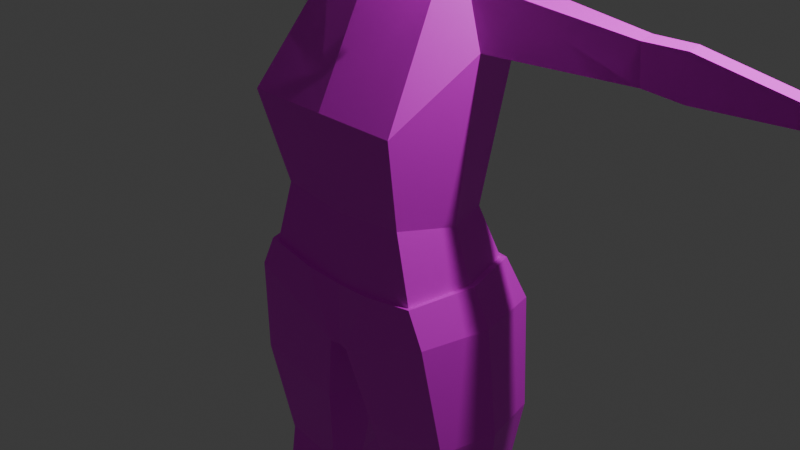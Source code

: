 # Source: Character.blend  (saved by Blender 4.0.36; exported with 4.5.12 LTS)
import bpy
from mathutils import Matrix  # noqa: F401  (used for matrix-valued properties, if any)

bpy.ops.wm.read_factory_settings(use_empty=True)
scene = bpy.context.scene
scene.name = 'Scene'

# ---- collections
col_collection = bpy.data.collections.new('Collection'); scene.collection.children.link(col_collection)

# ---- images (referenced by path relative to the original .blend; pixels are not part of the script)
import os
ASSET_DIR = os.environ.get("B2B_ASSET_DIR", "")  # directory of the original .blend (textures are referenced by path, not embedded)
HERE = os.path.dirname(os.path.abspath(__file__))  # packed textures are extracted next to this script under _unpacked/

def load_image(name, relpath, width, height, colorspace="sRGB"):
    """Load a texture the original file referenced (path relative to the .blend, or extracted next to this script)."""
    p = next((c for c in (os.path.join(HERE, relpath), os.path.join(ASSET_DIR, relpath)) if relpath and os.path.exists(c)), "")
    if p:
        img = bpy.data.images.load(p, check_existing=True)
        img.name = name
    else:  # same state as the original file: an image datablock whose file is absent (Cycles renders it pink)
        img = bpy.data.images.new(name, width, height)
        img.source = "FILE"
        img.filepath = "//" + (relpath or name)
    img.colorspace_settings.name = colorspace
    return img
img_texture = load_image('Texture', 'Texture.png', 1024, 1024, 'sRGB')

# ---- materials (node trees are filled in below, after node groups)
mat_material_001 = bpy.data.materials.new('Material.001')
mat_material_001.use_transparent_shadow = False
mat_material_001.roughness = 0.5

# ---- material node trees
mat_material_001.use_nodes = True; mat_material_001.node_tree.nodes.clear()
_N = mat_material_001.node_tree.nodes; _L = mat_material_001.node_tree.links
n0 = _N.new('ShaderNodeBsdfPrincipled'); n0.name = 'Principled BSDF'; n0.location = (0, 300)
n0.inputs[3].default_value = 1.45
n0.inputs[27].default_value = (0.0, 0.0, 0.0, 1.0)
n1 = _N.new('ShaderNodeOutputMaterial'); n1.name = 'Material Output'; n1.location = (280, 300)
n2 = _N.new('ShaderNodeTexImage'); n2.name = 'Image Texture'; n2.location = (0, 0)
n2.image = img_texture
n3 = _N.new('ShaderNodeTexImage'); n3.name = 'Image Texture.001'; n3.location = (-190, 280)
n3.image = img_texture
_L.new(n0.outputs[0], n1.inputs[0])
_L.new(n3.outputs[0], n0.inputs[0])
n1.is_active_output = True

# ---- world
world_world = bpy.data.worlds.new('World'); scene.world = world_world
world_world.use_nodes = True; world_world.node_tree.nodes.clear()
_N = world_world.node_tree.nodes; _L = world_world.node_tree.links
n0 = _N.new('ShaderNodeOutputWorld'); n0.name = 'World Output'; n0.location = (300, 300)
n1 = _N.new('ShaderNodeBackground'); n1.name = 'Background'; n1.location = (10, 300)
n1.inputs[0].default_value = (0.05088, 0.05088, 0.05088, 1.0)
_L.new(n1.outputs[0], n0.inputs[0])
n0.is_active_output = True
world_world.color = (0.05088, 0.05088, 0.05088)
world_world.use_sun_shadow = False
world_world.sun_shadow_jitter_overblur = 0.0

# ---- cameras
cam_camera = bpy.data.cameras.new('Camera')
cam_camera.clip_end = 100.0
cam_camera.ortho_scale = 7.314

# ---- lights
light_light = bpy.data.lights.new('Light', 'POINT')
light_light.transmission_factor = 0.0
light_light.use_soft_falloff = False
light_light.energy = 1000.0
light_light.shadow_soft_size = 0.1
light_light.shadow_maximum_resolution = 0.006
light_light.use_absolute_resolution = True

# ---- meshes
me_body = bpy.data.meshes.new('Body')
me_body.from_pydata([(0.0, 2.69, 0.7999), (0.6092, 3.482, 0.694), (0.6755, 4.046, 0.8176), (0.6092, 3.482, -0.434), (-0.6907, 2.561, 0.7622), (0.5709, 3.097, 0.694), (-0.7091, 2.56, 0.784), (-0.7568, 2.56, 0.5482), (-0.7346, 2.561, 0.5448), (0.6755, 3.358, 0.13), (-0.7692, 3.153, 0.2051), (0.6755, 4.046, 0.8176), (0.0, 3.267, 1.053), (-0.6617, 3.153, 0.7366), (0.0, 2.99, 0.13), (-0.8235, 3.151, 0.2133), (0.8146, 4.046, 0.13), (0.0, 4.046, 1.077), (0.0, 3.099, 0.13), (-0.7068, 3.151, 0.7899), (0.9206, 1.936, -0.597), (0.7732, 0.3042, -0.3419), (0.9206, 1.397, 1.0), (0.7732, 0.3947, 0.7584), (0.0, 2.656, -0.4458), (0.0, 2.656, 0.3574), (0.6927, 2.503, 0.242), (0.7795, 2.588, -0.4458), (0.0, 0.3042, -0.3419), (0.0, 1.397, 1.0), (0.0, 0.3042, 0.7584), (0.0, 1.936, -0.597), (0.7732, 0.3042, -0.3419), (0.288, 2.63, -0.4458), (0.1154, -1.136, -0.6254), (0.1154, -1.136, 0.8483), (0.0, -1.136, -0.6254), (0.0, -1.136, 0.8284), (1.349, -1.823, 0.717), (1.349, -1.823, -0.5129), (0.332, -1.986, 0.717), (0.332, -1.986, -0.5129), (1.196, -0.6603, -0.6254), (1.196, -0.6603, 0.8431), (0.2744, 3.028, 0.01216), (0.2252, 3.021, -0.3995), (1.274, -3.022, 0.4938), (1.274, -3.022, -0.2511), (0.5649, -3.103, 0.4938), (0.5649, -3.103, -0.2511), (0.0, 3.02, -0.4506), (0.3372, 2.638, 0.01695), (1.308, -3.653, 0.5531), (1.308, -3.939, -0.3512), (0.6053, -3.806, 0.5531), (0.6053, -4.092, -0.3512), (1.189, -5.363, 0.5204), (1.189, -5.363, -0.1394), (0.6913, -5.405, 0.5204), (0.6913, -5.405, -0.1394), (0.0, 2.656, 0.1501), (1.087, 1.999, 0.05605), (0.9396, 0.3042, 0.1606), (0.8605, 2.588, -0.002316), (0.2483, -1.986, 0.1021), (0.1154, -1.136, 0.1125), (1.362, -0.6603, 0.1125), (1.493, -1.823, 0.1021), (0.4812, -3.103, 0.1213), (1.418, -3.022, 0.1213), (0.5216, -3.949, 0.1009), (1.452, -3.796, 0.1009), (0.6076, -5.405, 0.1905), (1.333, -5.363, 0.1905), (2.448, 1.985, -0.6029), (2.429, 2.35, -0.5212), (2.507, 1.959, -0.3027), (2.473, 2.35, -0.2893), (2.927, 1.968, -0.6457), (2.845, 2.347, -0.5576), (2.929, 1.925, -0.3147), (2.892, 2.347, -0.3441), (4.254, 1.973, -0.6083), (4.234, 2.086, -0.6017), (4.255, 1.97, -0.4368), (4.235, 2.085, -0.4253), (1.119, -5.369, 0.4245), (1.119, -5.369, -0.04341), (0.7666, -5.399, 0.4245), (0.7666, -5.399, -0.04341), (0.7072, -5.399, 0.1905), (1.222, -5.369, 0.1905), (1.182, -6.292, 1.221), (1.182, -6.292, -0.1625), (0.829, -6.322, 1.221), (0.829, -6.322, -0.1625), (0.6876, -6.322, 0.5788), (1.3, -6.292, 0.5515), (0.7978, -5.86, -0.04341), (1.151, -5.831, -0.04341), (0.7978, -5.934, 0.4245), (0.7384, -5.86, 0.1905), (1.253, -5.831, 0.1905), (1.151, -5.905, 0.4245), (1.017, -0.2969, 0.8405), (1.017, -0.2272, -0.5055), (1.184, -0.2524, 0.1328), (0.0, -0.3133, -0.5271), (0.0, -0.4379, 0.8197), (0.415, -0.3982, 0.85), (0.4847, -0.3022, -0.6654), (0.0, -0.312, -0.5914), (0.0, -0.4348, 0.7883), (0.4899, -0.3881, 0.7971), (1.129, -0.2518, 0.139), (0.9727, -0.3094, 0.7984), (0.9603, -0.2209, -0.4673), (0.3799, -0.3143, -0.5954), (0.5519, -0.304, -0.5901), (4.51, 1.997, -0.7156), (4.475, 2.11, -0.7158), (4.512, 1.94, -0.3415), (4.477, 2.11, -0.3161), (4.8, 2.028, -0.7176), (4.761, 2.095, -0.7158), (4.758, 1.94, -0.3415), (4.764, 2.094, -0.3161), (5.177, 1.914, -0.6201), (5.239, 1.981, -0.6105), (5.211, 1.912, -0.3725), (5.24, 1.98, -0.3558), (4.974, 2.042, -0.2405), (4.97, 1.983, -0.2555), (4.733, 1.976, -0.2644), (4.738, 2.076, -0.239), (4.955, 1.972, -0.2099), (4.959, 2.031, -0.1949), (0.6935, -6.418, 0.5788), (0.8349, -6.418, -0.1625), (1.188, -6.389, -0.1625), (1.306, -6.389, 0.5515), (1.188, -6.389, 1.221), (0.8349, -6.418, 1.221), (5.016, 2.062, -0.3357), (5.014, 2.062, -0.6638), (5.001, 1.999, -0.6695), (4.982, 1.983, -0.3568), (-0.6092, 3.482, 0.694), (-0.6755, 4.046, 0.8176), (-0.6092, 3.482, -0.434), (-0.7338, 4.043, 0.8866), (-0.5709, 3.097, 0.694), (-0.8847, 4.043, 0.1406), (-0.6755, 3.358, 0.13), (-0.8146, 4.046, 0.13), (-0.6755, 4.046, 0.8176), (-0.8146, 4.046, 0.13), (-0.9206, 1.936, -0.597), (-0.7732, 0.3042, -0.3419), (-0.9206, 1.397, 1.0), (-0.7732, 0.3947, 0.7584), (-0.6927, 2.503, 0.242), (-0.7795, 2.588, -0.4458), (-0.7732, 0.3042, -0.3419), (-0.288, 2.63, -0.4458), (-0.1154, -1.136, -0.6254), (-0.1154, -1.136, 0.8483), (-1.349, -1.823, 0.717), (-1.349, -1.823, -0.5129), (-0.332, -1.986, 0.717), (-0.332, -1.986, -0.5129), (-1.196, -0.6603, -0.6254), (-1.196, -0.6603, 0.8431), (-0.2744, 3.028, 0.01216), (-0.2252, 3.021, -0.3995), (-1.274, -3.022, 0.4938), (-1.274, -3.022, -0.2511), (-0.5649, -3.103, 0.4938), (-0.5649, -3.103, -0.2511), (-0.3372, 2.638, 0.01695), (-1.308, -3.653, 0.5531), (-1.308, -3.939, -0.3512), (-0.6053, -3.806, 0.5531), (-0.6053, -4.092, -0.3512), (-1.189, -5.363, 0.5204), (-1.189, -5.363, -0.1394), (-0.6913, -5.405, 0.5204), (-0.6913, -5.405, -0.1394), (-1.087, 1.999, 0.05605), (-0.9396, 0.3042, 0.1606), (-0.8605, 2.588, -0.002316), (-0.2483, -1.986, 0.1021), (-0.1154, -1.136, 0.1125), (-1.362, -0.6603, 0.1125), (-1.493, -1.823, 0.1021), (-0.4812, -3.103, 0.1213), (-1.418, -3.022, 0.1213), (-0.5216, -3.949, 0.1009), (-1.452, -3.796, 0.1009), (-0.6076, -5.405, 0.1905), (-1.333, -5.363, 0.1905), (-2.448, 1.985, -0.6029), (-2.429, 2.35, -0.5212), (-2.507, 1.959, -0.3027), (-2.473, 2.35, -0.2893), (-2.927, 1.968, -0.6457), (-2.845, 2.347, -0.5576), (-2.929, 1.925, -0.3147), (-2.892, 2.347, -0.3441), (-4.254, 1.973, -0.6083), (-4.234, 2.086, -0.6017), (-4.255, 1.97, -0.4368), (-4.235, 2.085, -0.4253), (-1.119, -5.369, 0.4245), (-1.119, -5.369, -0.04341), (-0.7666, -5.399, 0.4245), (-0.7666, -5.399, -0.04341), (-0.7072, -5.399, 0.1905), (-1.222, -5.369, 0.1905), (-1.182, -6.292, 1.221), (-1.182, -6.292, -0.1625), (-0.829, -6.322, 1.221), (-0.829, -6.322, -0.1625), (-0.6876, -6.322, 0.5788), (-1.3, -6.292, 0.5515), (-0.7978, -5.86, -0.04341), (-1.151, -5.831, -0.04341), (-0.7978, -5.934, 0.4245), (-0.7384, -5.86, 0.1905), (-1.253, -5.831, 0.1905), (-1.151, -5.905, 0.4245), (-1.017, -0.2969, 0.8405), (-1.017, -0.2272, -0.5055), (-1.184, -0.2524, 0.1328), (-0.415, -0.3982, 0.85), (-0.4847, -0.3022, -0.6654), (-0.4899, -0.3881, 0.7971), (-1.129, -0.2518, 0.139), (-0.9727, -0.3094, 0.7984), (-0.9603, -0.2209, -0.4673), (-0.3799, -0.3143, -0.5954), (-0.5519, -0.304, -0.5901), (-4.51, 1.997, -0.7156), (-4.475, 2.11, -0.7158), (-4.512, 1.94, -0.3415), (-4.477, 2.11, -0.3161), (-4.8, 2.028, -0.7176), (-4.761, 2.095, -0.7158), (-4.758, 1.94, -0.3415), (-4.764, 2.094, -0.3161), (-5.177, 1.914, -0.6201), (-5.239, 1.981, -0.6105), (-5.211, 1.912, -0.3725), (-5.24, 1.98, -0.3558), (-4.974, 2.042, -0.2405), (-4.97, 1.983, -0.2555), (-4.733, 1.976, -0.2644), (-4.738, 2.076, -0.239), (-4.955, 1.972, -0.2099), (-4.959, 2.031, -0.1949), (-0.6935, -6.418, 0.5788), (-0.8349, -6.418, -0.1625), (-1.188, -6.389, -0.1625), (-1.306, -6.389, 0.5515), (-1.188, -6.389, 1.221), (-0.8349, -6.418, 1.221), (-5.016, 2.062, -0.3357), (-5.014, 2.062, -0.6638), (-5.001, 1.999, -0.6695), (-4.982, 1.983, -0.3568), (0.0, 4.183, 1.025), (0.0, 3.032, -0.4544), (-0.7169, 3.739, -0.08952), (0.7083, 3.695, -0.08852), (0.3239, 4.409, 0.8163), (0.6599, 4.655, 0.7525), (0.6599, 3.431, -0.4712), (0.6599, 4.655, -0.4712), (-0.001029, 3.297, -0.6053), (-0.001029, 4.789, -0.6053), (0.7318, 4.043, -0.6053), (0.7318, 4.789, 0.1406), (0.7318, 4.043, 0.8866), (-0.001029, 4.789, 0.8866), (-0.001029, 4.043, -0.8867), (0.8827, 4.043, 0.1406), (-0.001029, 5.07, 0.1406), (0.2433, 3.072, -0.4338), (-0.6088, 4.655, 0.7525), (-0.6619, 3.431, -0.4712), (-0.6619, 4.655, -0.4712), (-0.7338, 4.043, -0.6053), (-0.7338, 4.747, 0.1406), (-0.7338, 4.043, 0.8866), (-0.8847, 4.043, 0.1406), (-0.2453, 3.072, -0.4338), (-0.001029, 4.228, 1.112), (-0.001029, 3.084, -0.4933), (-0.7788, 3.71, -0.0975), (0.7673, 3.663, -0.09641), (0.3504, 4.478, 0.8852), (0.8146, 4.046, 0.13), (0.7318, 4.043, 0.8866), (0.8827, 4.043, 0.1406), (0.6828, 3.43, 0.7044), (0.7756, 3.43, 0.2458), (0.7204, 3.428, 0.7505), (0.821, 3.428, 0.2529), (0.6776, 2.582, 0.6829), (0.7279, 2.582, 0.4344), (0.6979, 2.581, 0.7078), (0.7525, 2.581, 0.4383), (0.8598, 2.841, -0.3327), (0.8263, 2.86, -0.3282), (0.7988, 2.71, -0.5452), (0.7701, 2.739, -0.5241), (-0.2344, 4.318, -0.748), (-0.2344, 4.072, -0.8409), (-0.4526, 4.274, -0.7038), (-0.4763, 4.072, -0.748), (-0.2569, 4.34, -0.8163), (-0.2569, 4.094, -0.9092), (-0.4751, 4.296, -0.772), (-0.4988, 4.094, -0.8163), (-0.2569, 4.34, -0.8163), (-0.2569, 4.094, -0.9092), (-0.4751, 4.296, -0.772), (-0.4988, 4.094, -0.8163), (-0.1233, 4.495, -1.064), (-0.1581, 3.998, -1.133), (-0.5117, 4.604, -0.7624), (-0.6947, 3.998, -0.8243), (-0.4379, 4.556, -1.447), (-0.3075, 4.144, -1.587), (-0.8263, 4.665, -1.146), (-0.8441, 4.144, -1.278), (-0.6687, 3.257, -1.24), (-0.4434, 3.257, -1.43), (-0.7315, 3.319, -1.431), (-0.5061, 3.319, -1.62), (-0.6598, 2.922, -1.258), (-0.5673, 2.922, -1.294), (-0.6855, 2.947, -1.337), (-0.5931, 2.947, -1.372), (-0.5404, 2.629, -0.7327), (-0.218, 2.629, -0.827), (-0.5517, 2.658, -0.7694), (-0.265, 2.658, -0.8623), (0.111, 4.617, -0.6653), (0.2361, 4.337, -0.7352), (0.6082, 4.07, -0.6979), (0.111, 4.07, -0.8888), (0.6277, 2.729, -0.6508), (0.07419, 2.729, -0.8633), (0.5344, 2.75, -0.7207), (0.1588, 2.75, -0.8649), (-0.03514, 2.708, -0.9188), (0.01059, 4.071, -0.9143), (-0.8033, 2.741, -0.1568), (-0.7708, 2.732, -0.1447), (-0.7182, 2.727, -0.3685), (-0.7463, 2.735, -0.3995), (0.3768, 4.675, -0.5287), (0.3576, 4.679, 0.8138), (0.3762, 4.888, 0.1406), (0.3289, 4.536, -0.6211), (0.6872, 4.422, -0.5222), (0.7928, 4.487, 0.1406), (0.111, 4.356, -0.772), (0.637, 4.396, -0.5718), (-0.001029, 4.337, -0.7759), (0.4294, 4.368, -0.6488), (0.7027, 4.431, -0.5273), (0.7495, 4.032, -0.6146), (0.8024, 4.625, 0.527), (0.8514, 4.054, 0.5487), (-0.02072, 4.341, -0.7939), (-0.02072, 4.032, -0.9104), (0.9334, 4.032, 0.1318), (0.8327, 4.499, 0.1434), (-0.2661, 4.321, -0.7646), (-0.2661, 4.062, -0.8622), (0.09703, 4.361, -0.7898), (0.09703, 4.061, -0.9126), (0.6197, 4.061, -0.7119), (0.4317, 4.374, -0.6603), (0.2285, 4.342, -0.7511), (0.6499, 4.403, -0.5794), (-0.694, 4.651, -0.449), (-0.7633, 4.061, -0.5783), (-0.7633, 4.74, 0.1412), (-0.9089, 4.061, 0.1412), (-0.6829, 4.63, -0.5071), (-0.6158, 4.053, -0.7264), (-0.4736, 4.284, -0.7396), (-0.4973, 4.082, -0.7839), (-0.6187, 4.665, 0.7808), (-0.7438, 4.053, 0.9149)], [(24, 60)], [(1, 12, 0, 5), (13, 19, 6, 4), (294, 156, 154, 152), (3, 273, 16, 9), (155, 293, 150, 148), (156, 155, 148, 154), (9, 16, 11, 1), (1, 11, 17, 12), (11, 274, 270, 17), (154, 148, 13, 10), (12, 18, 14, 0), (16, 273, 299, 285), (273, 3, 315, 313), (9, 1, 5), (5, 0, 9), (14, 9, 0), (18, 9, 14), (20, 31, 24, 33, 27), (63, 51, 60, 25, 26), (33, 24, 50, 45), (62, 61, 22, 23), (28, 31, 20, 21), (35, 37, 65), (20, 27, 75, 74), (23, 22, 29, 30), (29, 22, 26, 25), (69, 47, 53, 71), (111, 107, 117, 110), (23, 115, 113), (113, 112, 108, 109), (66, 42, 39, 67), (104, 106, 66, 43), (65, 35, 40, 64), (44, 14, 60, 51), (42, 34, 41, 39), (35, 43, 38, 40), (39, 41, 49, 47), (67, 39, 47, 69), (3, 9, 44), (40, 38, 46, 48), (64, 40, 48, 68), (54, 52, 56, 58), (34, 42, 105, 110), (68, 48, 54, 70), (48, 46, 52, 54), (105, 42, 66, 106), (47, 49, 55, 53), (56, 73, 91, 86), (45, 3, 44), (53, 55, 59, 57), (71, 53, 57, 73), (51, 33, 45, 44), (70, 54, 58, 72), (22, 61, 63, 26), (21, 20, 61, 62), (27, 33, 51, 63), (55, 70, 72, 59), (52, 71, 73, 56), (59, 72, 90, 89), (49, 68, 70, 55), (41, 64, 68, 49), (38, 67, 69, 46), (34, 65, 64, 41), (43, 66, 67, 38), (46, 69, 71, 52), (34, 36, 65), (36, 65, 37), (77, 76, 80, 81), (63, 61, 76, 77), (27, 63, 77, 75), (61, 20, 74, 76), (79, 81, 85, 83), (76, 74, 78, 80), (75, 77, 81, 79), (74, 75, 79, 78), (82, 83, 120, 119), (78, 79, 83, 82), (81, 80, 84, 85), (80, 78, 82, 84), (101, 100, 94, 96), (99, 98, 95, 93), (58, 56, 86, 88), (57, 59, 89, 87), (72, 58, 88, 90), (73, 57, 87, 91), (96, 94, 142, 137), (93, 95, 138, 139), (102, 99, 93, 97), (98, 101, 96, 95), (103, 102, 97, 92), (100, 103, 92, 94), (88, 86, 103, 100), (86, 91, 102, 103), (89, 90, 101, 98), (91, 87, 99, 102), (87, 89, 98, 99), (90, 88, 100, 101), (32, 116, 114, 62), (23, 62, 114, 115), (23, 30, 112, 113), (109, 104, 43, 35), (110, 105, 116, 118), (109, 108, 37, 35), (111, 110, 36), (113, 115, 104, 109), (114, 116, 105, 106), (115, 114, 106, 104), (110, 118, 117), (36, 34, 110), (118, 116, 32), (117, 107, 28), (117, 118, 32, 28), (132, 131, 136, 135), (85, 84, 121, 122), (84, 82, 119, 121), (83, 85, 122, 120), (144, 143, 130, 128), (121, 119, 123, 125), (120, 122, 126, 124), (119, 120, 124, 123), (129, 127, 128, 130), (145, 144, 128, 127), (143, 146, 129, 130), (146, 145, 127, 129), (125, 133, 121), (122, 121, 133, 134), (126, 122, 134), (134, 133, 135, 136), (133, 125, 132, 135), (125, 126, 131, 132), (126, 134, 136, 131), (137, 142, 141, 140), (138, 137, 140, 139), (97, 93, 139, 140), (95, 96, 137, 138), (92, 97, 140, 141), (94, 92, 141, 142), (125, 123, 145, 146), (126, 125, 146, 143), (123, 124, 144, 145), (124, 126, 143, 144), (14, 44, 9), (147, 151, 0, 12), (3, 45, 287, 276), (45, 271, 297, 287), (149, 153, 156, 272), (293, 294, 152, 150), (298, 289, 361, 358), (153, 147, 155, 156), (147, 12, 17, 155), (155, 17, 270), (271, 174, 295, 297), (272, 156, 294, 298), (270, 274, 300, 296), (153, 151, 147), (151, 153, 0), (14, 0, 153), (18, 14, 153), (157, 162, 164, 24, 31), (190, 161, 25, 60, 179), (164, 174, 50, 24), (189, 160, 159, 188), (28, 158, 157, 31), (166, 192, 37), (157, 201, 202, 162), (160, 30, 29, 159), (29, 25, 161, 159), (196, 198, 181, 176), (111, 235, 240, 107), (160, 236, 238), (236, 234, 108, 112), (193, 194, 168, 171), (231, 172, 193, 233), (192, 191, 169, 166), (173, 179, 60, 14), (171, 168, 170, 165), (166, 169, 167, 172), (168, 176, 178, 170), (194, 196, 176, 168), (149, 173, 153), (169, 177, 175, 167), (191, 195, 177, 169), (182, 186, 184, 180), (165, 235, 232, 171), (195, 197, 182, 177), (177, 182, 180, 175), (232, 233, 193, 171), (176, 181, 183, 178), (184, 213, 218, 200), (174, 173, 149), (181, 185, 187, 183), (198, 200, 185, 181), (179, 173, 174, 164), (197, 199, 186, 182), (159, 161, 190, 188), (158, 189, 188, 157), (162, 190, 179, 164), (183, 187, 199, 197), (180, 184, 200, 198), (187, 216, 217, 199), (178, 183, 197, 195), (170, 178, 195, 191), (167, 175, 196, 194), (165, 170, 191, 192), (172, 167, 194, 193), (175, 180, 198, 196), (165, 192, 36), (36, 37, 192), (204, 208, 207, 203), (190, 204, 203, 188), (162, 202, 204, 190), (188, 203, 201, 157), (206, 210, 212, 208), (203, 207, 205, 201), (202, 206, 208, 204), (201, 205, 206, 202), (209, 242, 243, 210), (205, 209, 210, 206), (208, 212, 211, 207), (207, 211, 209, 205), (228, 223, 221, 227), (226, 220, 222, 225), (186, 215, 213, 184), (185, 214, 216, 187), (199, 217, 215, 186), (200, 218, 214, 185), (223, 260, 265, 221), (220, 262, 261, 222), (229, 224, 220, 226), (225, 222, 223, 228), (230, 219, 224, 229), (227, 221, 219, 230), (215, 227, 230, 213), (213, 230, 229, 218), (216, 225, 228, 217), (218, 229, 226, 214), (214, 226, 225, 216), (217, 228, 227, 215), (163, 189, 237, 239), (160, 238, 237, 189), (160, 236, 112, 30), (234, 166, 172, 231), (235, 241, 239, 232), (234, 166, 37, 108), (111, 36, 235), (236, 234, 231, 238), (237, 233, 232, 239), (238, 231, 233, 237), (235, 240, 241), (36, 235, 165), (241, 163, 239), (240, 28, 107), (240, 28, 163, 241), (255, 258, 259, 254), (212, 245, 244, 211), (211, 244, 242, 209), (210, 243, 245, 212), (267, 251, 253, 266), (244, 248, 246, 242), (243, 247, 249, 245), (242, 246, 247, 243), (252, 253, 251, 250), (268, 250, 251, 267), (266, 253, 252, 269), (269, 252, 250, 268), (248, 244, 256), (245, 257, 256, 244), (249, 257, 245), (257, 259, 258, 256), (256, 258, 255, 248), (248, 255, 254, 249), (249, 254, 259, 257), (260, 263, 264, 265), (261, 262, 263, 260), (224, 263, 262, 220), (222, 261, 260, 223), (219, 264, 263, 224), (221, 265, 264, 219), (248, 269, 268, 246), (249, 266, 269, 248), (246, 268, 267, 247), (247, 267, 266, 249), (14, 153, 173), (279, 362, 365, 348), (274, 11, 282, 300), (271, 45, 50), (16, 285, 303, 301), (155, 270, 296, 293), (174, 149, 289, 295), (174, 271, 50), (278, 284, 280, 276), (351, 284, 377, 383), (285, 280, 373, 378), (276, 287, 297, 278), (277, 362, 364, 281), (281, 364, 363, 275), (319, 291, 393, 395), (278, 289, 291, 284), (292, 290, 388, 390), (289, 278, 297, 295), (290, 292, 286, 279), (292, 288, 283, 286), (298, 294, 291, 289), (285, 299, 276, 280), (296, 300, 363, 283), (150, 152, 15, 19), (148, 150, 19, 13), (152, 154, 10, 15), (8, 4, 6, 7), (19, 15, 7, 6), (10, 13, 4, 8), (15, 10, 8, 7), (302, 2, 304, 306), (11, 16, 301, 2), (282, 11, 2, 302), (285, 282, 302, 303), (305, 307, 311, 309), (301, 303, 307, 305), (2, 301, 305, 304), (303, 302, 306, 307), (308, 309, 311, 310), (304, 305, 309, 308), (307, 306, 310, 311), (306, 304, 308, 310), (313, 315, 314, 312), (3, 276, 314, 315), (276, 299, 312, 314), (299, 273, 313, 312), (319, 318, 322, 323), (279, 370, 316), (290, 279, 316, 318), (291, 319, 346, 344), (321, 323, 327, 325), (316, 317, 321, 320), (317, 319, 323, 321), (318, 316, 320, 322), (327, 326, 330, 331), (322, 320, 324, 326), (323, 322, 326, 327), (320, 321, 325, 324), (331, 330, 334, 335), (324, 325, 329, 328), (325, 327, 331, 329), (326, 324, 328, 330), (333, 335, 334, 332), (328, 329, 333, 332), (331, 335, 338, 336), (330, 328, 332, 334), (337, 336, 340, 341), (335, 333, 339, 338), (329, 331, 336, 337), (333, 329, 337, 339), (341, 340, 342, 343), (339, 337, 341, 343), (338, 339, 343, 342), (336, 338, 342, 340), (345, 344, 346, 347), (319, 317, 347, 346), (284, 291, 344, 345), (284, 345, 353), (277, 366, 369), (369, 366, 372, 387), (365, 371, 369, 277), (350, 280, 352, 354), (352, 353, 355, 354), (351, 350, 354, 355), (280, 284, 353, 352), (357, 351, 355, 356), (317, 357, 356, 347), (351, 357, 284), (317, 284, 357), (360, 359, 358, 361), (149, 272, 359, 360), (289, 149, 360, 361), (272, 298, 358, 359), (364, 362, 279, 286), (363, 364, 286, 283), (363, 300, 282, 275), (277, 365, 362), (355, 353, 356), (347, 356, 353, 345), (316, 370, 376, 380), (369, 371, 385, 387), (349, 371, 385, 386), (350, 351, 383, 384), (317, 316, 380, 381), (367, 366, 277, 281), (349, 368, 348, 365), (368, 370, 279, 348), (275, 367, 281), (371, 349, 365), (373, 372, 379, 378), (378, 379, 374, 375), (377, 376, 382, 383), (383, 382, 386), (384, 383, 386, 385), (387, 385, 384), (380, 376, 377, 381), (387, 372, 373, 384), (366, 367, 379, 372), (280, 350, 384, 373), (282, 285, 378, 375), (368, 349, 386, 382), (275, 282, 375, 374), (370, 368, 382, 376), (284, 317, 381, 377), (367, 275, 374, 379), (389, 391, 390, 388), (288, 292, 390, 396), (388, 290, 392), (391, 397, 396, 390), (291, 294, 391, 389), (393, 392, 394, 395), (389, 393, 291), (290, 318, 394, 392), (318, 319, 395, 394), (393, 389, 388, 392), (296, 283, 396, 397), (293, 296, 397), (288, 396, 283), (293, 397, 391, 294)])
_uv = me_body.uv_layers.new(name='UVMap')
_uv.uv.foreach_set('vector', [0.001946, 0.8401, 0.0425, 0.8615, 0.03556, 0.9033, 0.0, 0.8679, 0.889, 0.5528, 0.8929, 0.5528, 0.8927, 0.5953, 0.8911, 0.5953, 0.45, 0.3683, 0.45, 0.3683, 0.45, 0.3683, 0.45, 0.3683, 0.7953, 0.8817, 0.8136, 0.9043, 0.8404, 0.9165, 0.7916, 0.923, 0.45, 0.3683, 0.45, 0.3683, 0.45, 0.3683, 0.45, 0.3683, 0.45, 0.3683, 0.45, 0.3683, 0.45, 0.3683, 0.45, 0.3683, 0.7916, 0.923, 0.8404, 0.9165, 0.8469, 0.9658, 0.8057, 0.9622, 0.001946, 0.8401, 0.004045, 0.7989, 0.05192, 0.8062, 0.0425, 0.8615, 0.004045, 0.7989, 0.03338, 0.7775, 0.05359, 0.7967, 0.05192, 0.8062, 0.8452, 0.4885, 0.8945, 0.4885, 0.889, 0.5528, 0.8509, 0.5528, 0.727, 0.3617, 0.7647, 0.3058, 0.7719, 0.309, 0.7723, 0.3617, 0.6692, 0.8215, 0.6764, 0.8476, 0.6721, 0.8499, 0.6643, 0.8216, 0.9437, 0.4885, 0.9638, 0.5098, 0.9551, 0.5634, 0.9437, 0.5513, 0.7916, 0.923, 0.8057, 0.9622, 0.7783, 0.9658, 0.954, 0.6704, 0.9637, 0.7139, 0.9121, 0.6614, 0.914, 0.7123, 0.9121, 0.6614, 0.9637, 0.7139, 0.4371, 0.8896, 0.4184, 0.841, 0.4449, 0.8896, 0.1517, 0.3108, 0.1517, 0.3771, 0.09984, 0.3772, 0.1017, 0.3564, 0.1047, 0.3211, 0.2947, 0.3143, 0.2935, 0.3519, 0.284, 0.3762, 0.2691, 0.3761, 0.2769, 0.3265, 0.1017, 0.3564, 0.09984, 0.3772, 0.07364, 0.3772, 0.07355, 0.361, 0.591, 0.8975, 0.6024, 0.776, 0.663, 0.8292, 0.6348, 0.8976, 0.2691, 0.3772, 0.1517, 0.3771, 0.1517, 0.3108, 0.2691, 0.3215, 0.3427, 0.8601, 0.3344, 0.8586, 0.3427, 0.8073, 0.1517, 0.3108, 0.1047, 0.3211, 0.1218, 0.2023, 0.1482, 0.2009, 0.727, 0.8128, 0.727, 0.7392, 0.7925, 0.7489, 0.7811, 0.8274, 0.7925, 0.7489, 0.727, 0.7392, 0.7551, 0.6654, 0.806, 0.6614, 0.4923, 0.1996, 0.5194, 0.2007, 0.523, 0.267, 0.4907, 0.2553, 0.5494, 0.8438, 0.5447, 0.8438, 0.5497, 0.8165, 0.5547, 0.8089, 0.4534, 0.9382, 0.4534, 0.9909, 0.4184, 0.9869, 0.455, 0.5707, 0.4555, 0.606, 0.4532, 0.606, 0.4512, 0.5761, 0.5022, 0.02983, 0.5555, 0.03231, 0.5427, 0.1157, 0.4982, 0.1137, 0.452, 0.0, 0.5027, 0.0, 0.5022, 0.02983, 0.45, 0.02654, 0.3977, 0.3683, 0.4507, 0.3683, 0.441, 0.4298, 0.3968, 0.4297, 0.2361, 0.9343, 0.2384, 0.9146, 0.2624, 0.9146, 0.2641, 0.9388, 0.5555, 0.03294, 0.6372, 0.05658, 0.6296, 0.1189, 0.5555, 0.1169, 0.6454, 0.4147, 0.727, 0.3909, 0.727, 0.4753, 0.6529, 0.4774, 0.5555, 0.1169, 0.6296, 0.1189, 0.6233, 0.1999, 0.5719, 0.2009, 0.4982, 0.1137, 0.5427, 0.1157, 0.5194, 0.2007, 0.4923, 0.1996, 0.9075, 0.3197, 0.9075, 0.3611, 0.8773, 0.3513, 0.6529, 0.4774, 0.727, 0.4753, 0.7105, 0.5602, 0.6591, 0.5594, 0.3968, 0.4297, 0.441, 0.4298, 0.4246, 0.5106, 0.3979, 0.5104, 0.6553, 0.6098, 0.7069, 0.6055, 0.6824, 0.7265, 0.6465, 0.7248, 0.6372, 0.05658, 0.5555, 0.03294, 0.5641, 0.0, 0.6029, 0.000774, 0.3979, 0.5104, 0.4246, 0.5106, 0.4288, 0.5612, 0.3964, 0.5713, 0.6591, 0.5594, 0.7105, 0.5602, 0.7069, 0.6055, 0.6553, 0.6098, 0.549, 0.000275, 0.5555, 0.03231, 0.5022, 0.02983, 0.5027, 0.0, 0.5719, 0.2009, 0.6233, 0.1999, 0.6299, 0.2711, 0.5783, 0.2668, 0.5065, 0.9338, 0.5302, 0.9234, 0.5302, 0.9314, 0.5134, 0.9388, 0.873, 0.628, 0.8714, 0.5953, 0.9026, 0.6287, 0.5783, 0.2668, 0.6299, 0.2711, 0.636, 0.3648, 0.6001, 0.3666, 0.4907, 0.2553, 0.523, 0.267, 0.5025, 0.3682, 0.4785, 0.3673, 0.9018, 0.6569, 0.8685, 0.6561, 0.873, 0.628, 0.9026, 0.6287, 0.3964, 0.5713, 0.4288, 0.5612, 0.4264, 0.6764, 0.4027, 0.6763, 0.663, 0.8292, 0.6024, 0.776, 0.6052, 0.7332, 0.6219, 0.7418, 0.5555, 0.8916, 0.5555, 0.773, 0.6024, 0.776, 0.591, 0.8975, 0.3266, 0.3202, 0.3268, 0.3555, 0.2935, 0.3519, 0.2947, 0.3143, 0.3638, 0.5817, 0.3964, 0.5713, 0.4027, 0.6763, 0.3789, 0.6764, 0.4591, 0.2429, 0.4907, 0.2553, 0.4785, 0.3673, 0.4551, 0.3656, 0.554, 0.9696, 0.5303, 0.9757, 0.5303, 0.9685, 0.5471, 0.9642, 0.371, 0.5106, 0.3979, 0.5104, 0.3964, 0.5713, 0.3638, 0.5817, 0.3524, 0.4298, 0.3968, 0.4297, 0.3979, 0.5104, 0.371, 0.5106, 0.4543, 0.1109, 0.4982, 0.1137, 0.4923, 0.1996, 0.4659, 0.1978, 0.3446, 0.3683, 0.3977, 0.3683, 0.3968, 0.4297, 0.3524, 0.4298, 0.45, 0.02654, 0.5022, 0.02983, 0.4982, 0.1137, 0.4543, 0.1109, 0.4659, 0.1978, 0.4923, 0.1996, 0.4907, 0.2553, 0.4591, 0.2429, 0.26, 0.7555, 0.2682, 0.7542, 0.2682, 0.8079, 0.3344, 0.7543, 0.3427, 0.8073, 0.3344, 0.8586, 0.7701, 0.4804, 0.7978, 0.4864, 0.7964, 0.5168, 0.7668, 0.5104, 0.7668, 0.3633, 0.8065, 0.3848, 0.7978, 0.4864, 0.7701, 0.4804, 0.3266, 0.3202, 0.2947, 0.3143, 0.3147, 0.1987, 0.3313, 0.2018, 0.5087, 0.6639, 0.4617, 0.6749, 0.4648, 0.5652, 0.4866, 0.5618, 0.334, 0.1719, 0.3186, 0.1685, 0.3236, 0.07218, 0.3363, 0.0723, 0.4866, 0.5618, 0.4648, 0.5652, 0.463, 0.5309, 0.487, 0.5317, 0.3313, 0.2018, 0.3147, 0.1987, 0.3186, 0.1685, 0.334, 0.1719, 0.1482, 0.2009, 0.1218, 0.2023, 0.1221, 0.1723, 0.1494, 0.1664, 0.149, 0.0709, 0.1409, 0.07235, 0.1392, 0.055, 0.1473, 0.05245, 0.1494, 0.1664, 0.1221, 0.1723, 0.1409, 0.07235, 0.149, 0.0709, 0.7668, 0.5104, 0.7964, 0.5168, 0.7817, 0.6111, 0.7736, 0.6087, 0.487, 0.5317, 0.463, 0.5309, 0.4689, 0.4359, 0.4812, 0.4361, 0.929, 0.02552, 0.9236, 0.04229, 0.8956, 0.09958, 0.8958, 0.05353, 0.9437, 0.5966, 0.9692, 0.5971, 0.9692, 0.6307, 0.9438, 0.6303, 0.5065, 0.9697, 0.5065, 0.9338, 0.5134, 0.9388, 0.5134, 0.9643, 0.554, 0.9337, 0.554, 0.9696, 0.5471, 0.9642, 0.5471, 0.9387, 0.5303, 0.9757, 0.5065, 0.9697, 0.5134, 0.9643, 0.5303, 0.9685, 0.5302, 0.9234, 0.554, 0.9337, 0.5471, 0.9387, 0.5302, 0.9314, 0.8958, 0.05353, 0.8956, 0.09958, 0.8886, 0.09957, 0.8889, 0.05352, 0.9438, 0.6303, 0.9692, 0.6307, 0.9693, 0.6376, 0.9438, 0.6372, 0.3783, 0.8664, 0.3781, 0.8493, 0.4114, 0.841, 0.4114, 0.8926, 0.9289, 0.008613, 0.929, 0.02552, 0.8958, 0.05353, 0.8956, 7e-06, 0.3832, 0.883, 0.3783, 0.8664, 0.4114, 0.8926, 0.4108, 0.9405, 0.9567, 0.1093, 0.9822, 0.1091, 0.9822, 0.1684, 0.9567, 0.1685, 0.833, 0.3233, 0.8585, 0.3227, 0.8585, 0.3613, 0.833, 0.3619, 0.3446, 0.8827, 0.345, 0.8661, 0.3783, 0.8664, 0.3832, 0.883, 0.9621, 0.008651, 0.9622, 0.02556, 0.929, 0.02552, 0.9289, 0.008613, 0.345, 0.8661, 0.3448, 0.8491, 0.3781, 0.8493, 0.3783, 0.8664, 0.9438, 0.5634, 0.9693, 0.5638, 0.9692, 0.5971, 0.9437, 0.5966, 0.9622, 0.02556, 0.9621, 0.04232, 0.9236, 0.04229, 0.929, 0.02552, 0.7767, 0.9611, 0.7391, 0.9722, 0.7337, 0.9284, 0.774, 0.9247, 0.7783, 0.8817, 0.774, 0.9247, 0.7337, 0.9284, 0.727, 0.8817, 0.727, 0.8128, 0.7811, 0.8274, 0.7733, 0.8799, 0.7389, 0.8713, 0.6737, 0.3648, 0.7176, 0.3633, 0.727, 0.3909, 0.6454, 0.4147, 0.2768, 0.7543, 0.3152, 0.7663, 0.3111, 0.769, 0.2815, 0.7598, 0.6233, 0.9693, 0.6262, 0.9394, 0.6764, 0.9394, 0.6763, 0.9478, 0.000692, 0.9382, 0.0, 0.9033, 0.06002, 0.9382, 0.2746, 0.8597, 0.3097, 0.8603, 0.3129, 0.8633, 0.2691, 0.8634, 0.3222, 0.8129, 0.3111, 0.769, 0.3152, 0.7663, 0.3261, 0.8126, 0.3097, 0.8603, 0.3222, 0.8129, 0.3261, 0.8126, 0.3129, 0.8633, 0.2768, 0.7543, 0.2815, 0.7598, 0.2691, 0.7592, 0.6454, 0.05548, 0.6372, 0.05658, 0.6029, 0.000774, 0.3446, 0.9707, 0.3446, 0.9406, 0.3847, 0.9456, 0.8189, 0.3581, 0.7956, 0.3437, 0.8189, 0.3058, 0.3465, 0.983, 0.3446, 0.9707, 0.3847, 0.9456, 0.3965, 1.0, 0.6454, 0.7309, 0.6454, 0.7266, 0.6488, 0.7265, 0.6488, 0.7309, 0.7736, 0.6087, 0.7817, 0.6111, 0.7812, 0.6298, 0.7693, 0.6257, 0.4812, 0.4361, 0.4689, 0.4359, 0.4617, 0.4172, 0.4888, 0.4181, 0.3363, 0.0723, 0.3236, 0.07218, 0.3159, 0.05475, 0.3446, 0.05496, 0.3407, 0.01624, 0.3171, 0.01607, 0.3183, 0.0, 0.3366, 0.000115, 0.4888, 0.4181, 0.4617, 0.4172, 0.4621, 0.3962, 0.4894, 0.4005, 0.3446, 0.05496, 0.3159, 0.05475, 0.3158, 0.03414, 0.3446, 0.03436, 0.1473, 0.05245, 0.1392, 0.055, 0.1403, 0.03437, 0.1451, 0.03157, 0.8272, 0.3617, 0.8272, 0.3439, 0.8319, 0.3444, 0.832, 0.3628, 0.1472, 0.01713, 0.1426, 0.01622, 0.1485, 0.0, 0.1532, 0.004451, 0.9208, 0.3379, 0.9267, 0.3359, 0.9307, 0.3527, 0.9257, 0.3545, 0.4887, 0.3842, 0.4662, 0.3821, 0.4706, 0.3701, 0.4885, 0.3682, 0.4894, 0.4005, 0.4947, 0.4023, 0.4888, 0.4181, 0.7693, 0.6257, 0.7812, 0.6298, 0.7764, 0.6452, 0.7691, 0.6447, 0.3158, 0.03414, 0.3159, 0.05475, 0.3102, 0.03603, 0.7691, 0.6447, 0.7764, 0.6452, 0.7745, 0.6612, 0.7702, 0.6609, 0.4947, 0.4023, 0.4894, 0.4005, 0.4959, 0.3852, 0.4992, 0.3864, 0.8572, 0.4684, 0.8683, 0.4684, 0.8651, 0.4836, 0.8608, 0.4835, 0.3158, 0.03414, 0.3102, 0.03603, 0.3069, 0.0202, 0.3102, 0.01909, 0.9437, 0.5418, 0.9337, 0.588, 0.9082, 0.588, 0.8996, 0.5398, 0.9334, 0.4885, 0.9437, 0.5418, 0.8996, 0.5398, 0.908, 0.4885, 0.4114, 0.8926, 0.4114, 0.841, 0.4184, 0.841, 0.4184, 0.8926, 0.8956, 7e-06, 0.8958, 0.05353, 0.8889, 0.05352, 0.8887, 0.0, 0.4108, 0.9405, 0.4114, 0.8926, 0.4184, 0.8926, 0.4178, 0.9406, 0.4449, 0.8665, 0.4449, 0.841, 0.4519, 0.8411, 0.4519, 0.8666, 0.4894, 0.4005, 0.4621, 0.3962, 0.4662, 0.3821, 0.4887, 0.3842, 0.9196, 0.3197, 0.9307, 0.32, 0.9267, 0.3359, 0.9208, 0.3379, 0.1451, 0.03157, 0.1403, 0.03437, 0.1426, 0.01622, 0.1472, 0.01713, 0.3446, 0.03436, 0.3158, 0.03414, 0.3171, 0.01607, 0.3407, 0.01624, 0.2384, 0.9146, 0.2361, 0.9343, 0.212, 0.9632, 0.0884, 0.8548, 0.08102, 0.8817, 0.03556, 0.9033, 0.0425, 0.8615, 0.8714, 0.5953, 0.873, 0.628, 0.8707, 0.6243, 0.8685, 0.599, 0.07355, 0.361, 0.07277, 0.3772, 0.06904, 0.3772, 0.06988, 0.3597, 0.5442, 0.8613, 0.5037, 0.8697, 0.5043, 0.8199, 0.5198, 0.8424, 0.45, 0.3683, 0.45, 0.3683, 0.45, 0.3683, 0.45, 0.3683, 0.9295, 0.8884, 0.9563, 0.9085, 0.9517, 0.9584, 0.9344, 0.958, 0.5037, 0.8697, 0.4631, 0.8607, 0.4546, 0.8199, 0.5043, 0.8199, 0.0884, 0.8548, 0.0425, 0.8615, 0.05192, 0.8062, 0.0999, 0.8153, 0.0999, 0.8153, 0.05192, 0.8062, 0.05359, 0.7967, 0.07277, 0.3772, 0.07355, 0.3934, 0.06988, 0.3948, 0.06904, 0.3772, 0.4512, 0.4985, 0.4567, 0.4753, 0.4617, 0.4752, 0.4557, 0.5003, 0.2048, 0.8869, 0.2046, 0.8648, 0.2116, 0.8647, 0.2116, 0.8888, 0.5037, 0.8697, 0.4628, 0.8885, 0.4631, 0.8607, 0.954, 0.7522, 0.9121, 0.7583, 0.9637, 0.7139, 0.914, 0.7123, 0.9637, 0.7139, 0.9121, 0.7583, 0.4371, 0.8896, 0.4449, 0.8896, 0.4184, 0.9382, 0.1517, 0.4434, 0.1047, 0.4333, 0.1017, 0.3979, 0.09984, 0.3772, 0.1517, 0.3771, 0.2947, 0.4382, 0.2769, 0.4262, 0.2691, 0.3761, 0.284, 0.3762, 0.2935, 0.4005, 0.1017, 0.3979, 0.07355, 0.3934, 0.07364, 0.3772, 0.09984, 0.3772, 0.4166, 0.8402, 0.3728, 0.841, 0.3446, 0.772, 0.4052, 0.7182, 0.2691, 0.3772, 0.2691, 0.4329, 0.1517, 0.4434, 0.1517, 0.3771, 0.3261, 0.86, 0.3261, 0.8072, 0.3344, 0.8586, 0.1517, 0.4434, 0.1482, 0.5533, 0.1218, 0.552, 0.1047, 0.4333, 0.8371, 0.8291, 0.7811, 0.8274, 0.7925, 0.7489, 0.8581, 0.7585, 0.7925, 0.7489, 0.806, 0.6614, 0.8537, 0.68, 0.8581, 0.7585, 0.4101, 0.1985, 0.4125, 0.2541, 0.3806, 0.2668, 0.3832, 0.2006, 0.5494, 0.8438, 0.5547, 0.8787, 0.5497, 0.8712, 0.5447, 0.8438, 0.09077, 0.9033, 0.09077, 0.9632, 0.06002, 0.946, 0.455, 0.6412, 0.4512, 0.6358, 0.4532, 0.606, 0.4555, 0.606, 0.3978, 0.02908, 0.4029, 0.1124, 0.3586, 0.1156, 0.3446, 0.03298, 0.4479, 8e-06, 0.45, 0.02578, 0.3978, 0.02908, 0.397, 0.0, 0.7799, 5.6e-05, 0.7809, 0.06086, 0.7368, 0.06059, 0.727, 0.0, 0.2361, 0.8948, 0.2641, 0.8903, 0.2624, 0.9146, 0.2384, 0.9146, 0.6454, 0.3996, 0.6454, 0.4835, 0.5713, 0.4857, 0.5638, 0.4234, 0.727, 0.05148, 0.7195, 0.1142, 0.6454, 0.112, 0.6454, 0.0276, 0.6454, 0.4835, 0.6288, 0.5675, 0.5774, 0.5666, 0.5713, 0.4857, 0.4029, 0.1124, 0.4101, 0.1985, 0.3832, 0.2006, 0.3586, 0.1156, 0.5442, 0.8613, 0.5112, 0.8946, 0.5037, 0.8697, 0.7195, 0.1142, 0.7133, 0.1961, 0.662, 0.197, 0.6454, 0.112, 0.7809, 0.06086, 0.78, 0.1406, 0.7534, 0.1404, 0.7368, 0.06059, 0.717, 0.2466, 0.7258, 0.3616, 0.6899, 0.3633, 0.6654, 0.2423, 0.5638, 0.4234, 0.5979, 0.3675, 0.6366, 0.3666, 0.6454, 0.3996, 0.78, 0.1406, 0.7816, 0.2013, 0.7492, 0.1908, 0.7534, 0.1404, 0.7133, 0.1961, 0.717, 0.2466, 0.6654, 0.2423, 0.662, 0.197, 0.3509, 0.001597, 0.397, 0.0, 0.3978, 0.02908, 0.3446, 0.03298, 0.6288, 0.5675, 0.6226, 0.6334, 0.5711, 0.6378, 0.5774, 0.5666, 0.9312, 0.3511, 0.9381, 0.3461, 0.9549, 0.3535, 0.9549, 0.3615, 0.5407, 0.8955, 0.5112, 0.8946, 0.5442, 0.8613, 0.6226, 0.6334, 0.6008, 0.7332, 0.5649, 0.7315, 0.5711, 0.6378, 0.4125, 0.2541, 0.4265, 0.3664, 0.4027, 0.3683, 0.3806, 0.2668, 0.5108, 0.9225, 0.5112, 0.8946, 0.5407, 0.8955, 0.544, 0.9234, 0.7816, 0.2013, 0.7753, 0.3058, 0.7517, 0.3056, 0.7492, 0.1908, 0.3446, 0.772, 0.3857, 0.6857, 0.4023, 0.6764, 0.4052, 0.7182, 0.452, 0.8351, 0.4166, 0.8402, 0.4052, 0.7182, 0.452, 0.7159, 0.3266, 0.4324, 0.2947, 0.4382, 0.2935, 0.4005, 0.3268, 0.397, 0.8143, 0.2114, 0.7992, 0.3056, 0.7753, 0.3058, 0.7816, 0.2013, 0.4441, 0.2419, 0.45, 0.365, 0.4265, 0.3664, 0.4125, 0.2541, 0.9786, 0.3155, 0.9717, 0.3209, 0.9549, 0.3165, 0.9549, 0.3094, 0.807, 0.1404, 0.8143, 0.2114, 0.7816, 0.2013, 0.78, 0.1406, 0.8253, 0.06069, 0.807, 0.1404, 0.78, 0.1406, 0.7809, 0.06086, 0.4469, 0.1096, 0.4367, 0.1969, 0.4101, 0.1985, 0.4029, 0.1124, 0.833, 0.000112, 0.8253, 0.06069, 0.7809, 0.06086, 0.7799, 5.6e-05, 0.45, 0.02578, 0.4469, 0.1096, 0.4029, 0.1124, 0.3978, 0.02908, 0.4367, 0.1969, 0.4441, 0.2419, 0.4125, 0.2541, 0.4101, 0.1985, 0.8272, 0.3058, 0.8272, 0.3589, 0.8189, 0.3058, 0.3344, 0.7543, 0.3344, 0.8586, 0.3261, 0.8072, 0.7634, 0.4808, 0.7668, 0.5109, 0.7371, 0.5172, 0.7357, 0.4868, 0.7668, 0.3633, 0.7634, 0.4808, 0.7357, 0.4868, 0.727, 0.3846, 0.3266, 0.4324, 0.3313, 0.5514, 0.3147, 0.5546, 0.2947, 0.4382, 0.5555, 0.3778, 0.5335, 0.4808, 0.5117, 0.4773, 0.5087, 0.3682, 0.334, 0.5814, 0.3363, 0.6817, 0.3236, 0.6818, 0.3186, 0.5848, 0.5335, 0.4808, 0.5339, 0.5113, 0.5099, 0.5119, 0.5117, 0.4773, 0.3313, 0.5514, 0.334, 0.5814, 0.3186, 0.5848, 0.3147, 0.5546, 0.1482, 0.5533, 0.1494, 0.5878, 0.1221, 0.5819, 0.1218, 0.552, 0.149, 0.6833, 0.1473, 0.7017, 0.1392, 0.6992, 0.1409, 0.6819, 0.1494, 0.5878, 0.149, 0.6833, 0.1409, 0.6819, 0.1221, 0.5819, 0.7668, 0.5109, 0.7599, 0.6093, 0.7518, 0.6117, 0.7371, 0.5172, 0.5339, 0.5113, 0.5282, 0.6064, 0.5158, 0.6068, 0.5099, 0.5119, 0.1382, 0.8901, 0.1713, 0.9183, 0.1706, 0.9642, 0.1432, 0.9068, 0.9694, 0.3965, 0.9695, 0.4302, 0.944, 0.4305, 0.9439, 0.3969, 0.9312, 0.3153, 0.9381, 0.3207, 0.9381, 0.3461, 0.9312, 0.3511, 0.9786, 0.3513, 0.9717, 0.3462, 0.9717, 0.3209, 0.9786, 0.3155, 0.9549, 0.3094, 0.9549, 0.3165, 0.9381, 0.3207, 0.9312, 0.3153, 0.9549, 0.3615, 0.9549, 0.3535, 0.9717, 0.3462, 0.9786, 0.3513, 0.1713, 0.9183, 0.1783, 0.9183, 0.1776, 0.9642, 0.1706, 0.9642, 0.9695, 0.4302, 0.9694, 0.4371, 0.9439, 0.4375, 0.944, 0.4305, 0.3094, 0.8889, 0.2762, 0.9149, 0.2761, 0.8634, 0.3092, 0.8719, 0.1382, 0.8731, 0.1713, 0.8647, 0.1713, 0.9183, 0.1382, 0.8901, 0.3039, 0.9056, 0.276, 0.963, 0.2762, 0.9149, 0.3094, 0.8889, 0.9276, 0.5953, 0.9276, 0.6548, 0.9026, 0.6565, 0.9026, 0.597, 0.9694, 0.4381, 0.9694, 0.4767, 0.9439, 0.4761, 0.9439, 0.4375, 0.3424, 0.9056, 0.3039, 0.9056, 0.3094, 0.8889, 0.3425, 0.8889, 0.105, 0.873, 0.1382, 0.8731, 0.1382, 0.8901, 0.1051, 0.8899, 0.3425, 0.8889, 0.3094, 0.8889, 0.3092, 0.8719, 0.3424, 0.8719, 0.9695, 0.3633, 0.9694, 0.3965, 0.9439, 0.3969, 0.944, 0.3636, 0.1051, 0.8899, 0.1382, 0.8901, 0.1432, 0.9068, 0.1048, 0.9066, 0.8961, 0.8797, 0.8989, 0.916, 0.8592, 0.9174, 0.8581, 0.8736, 0.9081, 0.9583, 0.8581, 0.9649, 0.8592, 0.9174, 0.8989, 0.916, 0.8371, 0.8291, 0.8087, 0.8817, 0.7733, 0.8799, 0.7811, 0.8274, 0.6987, 0.001606, 0.727, 0.05148, 0.6454, 0.0276, 0.6548, 0.0, 0.8811, 0.0, 0.8764, 0.005521, 0.8479, 0.01453, 0.8437, 0.01192, 0.6232, 0.9096, 0.6763, 0.9311, 0.6764, 0.9394, 0.6262, 0.9394, 0.000692, 0.9382, 0.06002, 0.9382, 1e-06, 0.9731, 0.8832, 0.1054, 0.8886, 0.1091, 0.8461, 0.1089, 0.8491, 0.1059, 0.8369, 0.05849, 0.833, 0.05813, 0.8437, 0.01192, 0.8479, 0.01453, 0.8491, 0.1059, 0.8461, 0.1089, 0.833, 0.05813, 0.8369, 0.05849, 0.8811, 0.0, 0.8886, 0.004918, 0.8764, 0.005521, 0.5555, 0.4224, 0.5979, 0.3675, 0.5638, 0.4234, 0.5065, 0.9534, 0.4664, 0.9285, 0.5065, 0.9234, 0.7723, 0.3295, 0.8189, 0.3058, 0.7956, 0.3437, 0.5047, 0.9656, 0.4546, 0.9829, 0.4664, 0.9285, 0.5065, 0.9534, 0.6522, 0.7309, 0.6488, 0.7309, 0.6488, 0.7265, 0.6522, 0.7265, 0.7599, 0.6093, 0.7641, 0.6262, 0.7523, 0.6302, 0.7518, 0.6117, 0.5282, 0.6064, 0.5358, 0.6247, 0.5087, 0.6253, 0.5158, 0.6068, 0.3363, 0.6817, 0.3446, 0.699, 0.3159, 0.6992, 0.3236, 0.6818, 0.3407, 0.7379, 0.3366, 0.7542, 0.3183, 0.7543, 0.3171, 0.738, 0.5358, 0.6247, 0.5364, 0.6423, 0.5091, 0.6459, 0.5087, 0.6253, 0.3446, 0.699, 0.3446, 0.7196, 0.3158, 0.7198, 0.3159, 0.6992, 0.1473, 0.7017, 0.1451, 0.7226, 0.1403, 0.7198, 0.1392, 0.6992, 0.8405, 0.6584, 0.8356, 0.6595, 0.8356, 0.6412, 0.8405, 0.6407, 0.1472, 0.7371, 0.1532, 0.7498, 0.1485, 0.7542, 0.1426, 0.738, 0.8684, 0.3409, 0.8635, 0.3575, 0.8585, 0.3557, 0.8625, 0.3389, 0.5356, 0.6581, 0.5355, 0.675, 0.5176, 0.6733, 0.5132, 0.6603, 0.5364, 0.6423, 0.5358, 0.6247, 0.5417, 0.64, 0.7641, 0.6262, 0.7643, 0.645, 0.7571, 0.6455, 0.7523, 0.6302, 0.3158, 0.7198, 0.3102, 0.718, 0.3159, 0.6992, 0.7643, 0.645, 0.7632, 0.6611, 0.7589, 0.6614, 0.7571, 0.6455, 0.5417, 0.64, 0.5462, 0.6559, 0.5429, 0.657, 0.5364, 0.6423, 0.8572, 0.4684, 0.8535, 0.4836, 0.8493, 0.4837, 0.8461, 0.4684, 0.3158, 0.7198, 0.3102, 0.735, 0.3069, 0.7339, 0.3102, 0.718, 0.6774, 0.8976, 0.7215, 0.8957, 0.7127, 0.9438, 0.6874, 0.9438, 0.6878, 0.8443, 0.7131, 0.8443, 0.7215, 0.8957, 0.6774, 0.8976, 0.2762, 0.9149, 0.2693, 0.9149, 0.2691, 0.8634, 0.2761, 0.8634, 0.1713, 0.8647, 0.1783, 0.8647, 0.1783, 0.9183, 0.1713, 0.9183, 0.276, 0.963, 0.2691, 0.963, 0.2693, 0.9149, 0.2762, 0.9149, 0.8766, 0.3482, 0.8696, 0.3483, 0.8696, 0.3228, 0.8766, 0.3227, 0.5364, 0.6423, 0.5356, 0.6581, 0.5132, 0.6603, 0.5091, 0.6459, 0.8696, 0.3227, 0.8684, 0.3409, 0.8625, 0.3389, 0.8585, 0.323, 0.1451, 0.7226, 0.1472, 0.7371, 0.1426, 0.738, 0.1403, 0.7198, 0.3446, 0.7196, 0.3407, 0.7379, 0.3171, 0.738, 0.3158, 0.7198, 0.2384, 0.9146, 0.2119, 0.866, 0.2361, 0.8948, 0.9312, 0.2611, 0.9418, 0.2348, 0.9515, 0.2391, 0.9443, 0.2542, 0.03338, 0.7775, 0.004045, 0.7989, 0.0, 0.7982, 0.03233, 0.772, 0.07277, 0.3772, 0.07355, 0.361, 0.07364, 0.3772, 0.45, 0.3683, 0.45, 0.3683, 0.45, 0.3683, 0.45, 0.3683, 0.5159, 0.7696, 0.5547, 0.8034, 0.5524, 0.8089, 0.5101, 0.7724, 0.4609, 0.671, 0.4555, 0.6282, 0.4609, 0.6279, 0.4593, 0.6674, 0.07355, 0.3934, 0.07277, 0.3772, 0.07364, 0.3772, 0.0537, 0.3772, 4.8e-05, 0.3771, 0.0, 0.3244, 0.04402, 0.3297, 0.479, 0.6867, 0.4717, 0.6829, 0.4713, 0.6807, 0.4789, 0.6848, 0.4903, 0.7787, 0.5073, 0.7267, 0.5087, 0.7267, 0.4937, 0.7799, 0.04402, 0.3297, 0.06988, 0.3597, 0.06904, 0.3772, 0.0537, 0.3772, 0.1154, 0.7625, 0.1361, 0.7607, 0.1301, 0.8079, 0.1048, 0.8051, 0.1048, 0.8051, 0.1301, 0.8079, 0.1259, 0.8568, 0.1048, 0.8499, 0.4547, 0.6412, 0.4547, 0.6625, 0.4512, 0.6509, 0.4517, 0.6412, 0.0537, 0.3772, 0.04402, 0.4248, 1e-06, 0.4299, 4.8e-05, 0.3771, 0.2096, 0.8178, 0.2098, 0.7738, 0.2119, 0.7757, 0.2117, 0.8181, 0.04402, 0.4248, 0.0537, 0.3772, 0.06904, 0.3772, 0.06988, 0.3948, 0.2098, 0.7738, 0.2096, 0.8178, 0.1569, 0.8105, 0.1636, 0.7582, 0.2096, 0.8178, 0.1955, 0.8607, 0.1507, 0.8647, 0.1569, 0.8105, 0.9295, 0.8884, 0.9123, 0.8642, 0.9657, 0.8642, 0.9563, 0.9085, 0.9659, 0.7682, 0.9491, 0.7955, 0.9223, 0.8121, 0.9123, 0.7682, 0.05419, 0.7932, 0.03233, 0.772, 0.03427, 0.7579, 0.06103, 0.7542, 0.8581, 0.6614, 0.9121, 0.6614, 0.9063, 0.7257, 0.8646, 0.7257, 0.8945, 0.4885, 0.8996, 0.4886, 0.8929, 0.5528, 0.889, 0.5528, 0.4566, 0.3682, 0.4617, 0.3683, 0.4616, 0.4326, 0.4577, 0.4325, 0.4546, 0.7495, 0.4546, 0.7654, 0.4529, 0.7667, 0.4529, 0.7494, 0.8646, 0.7257, 0.9063, 0.7257, 0.8818, 0.7682, 0.8647, 0.7682, 0.8509, 0.5528, 0.889, 0.5528, 0.8911, 0.5953, 0.8755, 0.5953, 0.4577, 0.4325, 0.4616, 0.4326, 0.4617, 0.4752, 0.4601, 0.4752, 0.8581, 0.7686, 0.8632, 0.7682, 0.8717, 0.8125, 0.8683, 0.8128, 0.45, 0.3683, 0.45, 0.3683, 0.45, 0.3683, 0.45, 0.3683, 0.45, 0.3683, 0.45, 0.3683, 0.45, 0.3683, 0.45, 0.3683, 0.45, 0.3683, 0.45, 0.3683, 0.45, 0.3683, 0.45, 0.3683, 0.4529, 0.4129, 0.4562, 0.4127, 0.4566, 0.4738, 0.4549, 0.4739, 0.4518, 0.3684, 0.4566, 0.3682, 0.4562, 0.4127, 0.4529, 0.4129, 0.8632, 0.7682, 0.9123, 0.7682, 0.9045, 0.8125, 0.8717, 0.8125, 0.8773, 0.2146, 0.9312, 0.2146, 0.9212, 0.2589, 0.8853, 0.2589, 0.4528, 0.6932, 0.4528, 0.675, 0.4546, 0.6749, 0.4546, 0.6947, 0.8717, 0.8125, 0.9045, 0.8125, 0.8915, 0.8734, 0.8737, 0.8734, 0.8853, 0.2589, 0.9212, 0.2589, 0.9179, 0.3197, 0.8985, 0.3197, 0.8683, 0.8128, 0.8717, 0.8125, 0.8737, 0.8734, 0.8719, 0.8736, 0.4523, 0.7816, 0.4523, 0.7673, 0.4546, 0.7667, 0.4546, 0.7822, 0.4555, 0.5707, 0.4583, 0.5751, 0.4571, 0.6279, 0.4555, 0.6255, 0.9223, 0.8121, 0.9491, 0.7955, 0.9322, 0.8548, 0.9171, 0.8642, 0.6721, 0.8499, 0.6764, 0.8476, 0.6667, 0.9083, 0.6643, 0.9096, 0.7215, 0.8597, 0.7215, 0.8449, 0.7267, 0.8443, 0.7267, 0.8592, 0.9312, 0.2611, 0.9636, 0.264, 0.9634, 0.2809, 0.9364, 0.3094, 0.9312, 0.2611, 0.9634, 0.2809, 0.9652, 0.2968, 0.8413, 0.4684, 0.8409, 0.4497, 0.9418, 0.4638, 0.9439, 0.4631, 0.45, 0.3683, 0.45, 0.3683, 0.45, 0.3683, 0.45, 0.3683, 0.8324, 0.3058, 0.8324, 0.3247, 0.8272, 0.3249, 0.8272, 0.306, 0.8324, 0.3254, 0.8324, 0.3439, 0.8272, 0.3435, 0.8272, 0.3249, 0.8409, 0.4845, 0.8409, 0.4684, 0.8461, 0.4689, 0.8461, 0.485, 0.8236, 0.6466, 0.8264, 0.6321, 0.8356, 0.6118, 0.835, 0.6575, 0.45, 0.3683, 0.45, 0.3683, 0.45, 0.3683, 0.45, 0.3683, 0.45, 0.3683, 0.45, 0.3683, 0.45, 0.3683, 0.45, 0.3683, 0.45, 0.3683, 0.45, 0.3683, 0.45, 0.3683, 0.45, 0.3683, 0.8065, 0.4067, 0.8094, 0.3634, 0.8381, 0.3633, 0.8409, 0.4018, 0.26, 0.7589, 0.2593, 0.7778, 0.2462, 0.7897, 0.2395, 0.7542, 0.2046, 0.8779, 0.2017, 0.8963, 0.1943, 0.9089, 0.1943, 0.8647, 0.8264, 0.6321, 0.8124, 0.6245, 0.8065, 0.6118, 0.8356, 0.6118, 0.8452, 0.5248, 0.8065, 0.526, 0.8065, 0.4885, 0.8348, 0.4954, 0.2395, 0.7542, 0.2462, 0.7897, 0.2119, 0.7897, 0.2121, 0.7582, 0.8065, 0.4067, 0.8409, 0.4018, 0.8409, 0.4624, 0.8264, 0.4645, 0.7124, 0.9796, 0.6774, 0.9806, 0.6774, 0.9448, 0.7124, 0.9438, 0.5749, 0.9523, 0.591, 0.9521, 0.5897, 0.9762, 0.5831, 0.9762, 0.8065, 0.526, 0.8452, 0.5248, 0.8329, 0.5846, 0.8166, 0.5851, 0.5555, 0.8976, 0.5939, 0.8976, 0.591, 0.9521, 0.5749, 0.9523, 0.2119, 0.7897, 0.2462, 0.7897, 0.243, 0.8464, 0.2286, 0.8464, 0.5146, 0.8094, 0.5146, 0.8165, 0.5087, 0.816, 0.5087, 0.8089, 0.2286, 0.8464, 0.243, 0.8464, 0.26, 0.866, 0.2541, 0.866, 0.8166, 0.5851, 0.8329, 0.5846, 0.8274, 0.6115, 0.8208, 0.6118, 0.8264, 0.4645, 0.8409, 0.4624, 0.8293, 0.4876, 0.8234, 0.4885, 0.1861, 0.9267, 0.1943, 0.9493, 0.1916, 0.9501, 0.1836, 0.93, 0.8409, 0.4497, 0.8424, 0.4323, 0.9436, 0.4432, 0.9418, 0.4638, 0.8339, 0.1617, 0.833, 0.1091, 0.9351, 0.123, 0.9354, 0.1461, 0.8339, 0.1617, 0.9354, 0.1461, 0.9283, 0.1671, 0.8405, 0.6407, 0.844, 0.6572, 0.8405, 0.6594, 0.6774, 0.727, 0.6738, 0.7306, 0.6727, 0.7303, 0.6764, 0.7265, 0.2115, 0.9345, 0.1976, 0.9321, 0.1943, 0.9173, 0.2115, 0.9089, 0.8476, 0.3719, 0.8503, 0.3633, 0.9439, 0.3788, 0.9419, 0.3853, 0.1943, 0.8647, 0.1816, 0.9053, 0.181, 0.8992, 0.1896, 0.8716, 0.8446, 0.4075, 0.8476, 0.3719, 0.9419, 0.3853, 0.9396, 0.4122, 0.833, 0.2146, 0.8339, 0.1617, 0.9283, 0.1671, 0.9277, 0.2071, 0.8439, 0.4147, 0.8446, 0.4075, 0.9396, 0.4122, 0.9414, 0.4264, 0.8424, 0.4323, 0.8439, 0.4147, 0.9414, 0.4264, 0.9436, 0.4432, 0.4523, 0.6625, 0.4544, 0.6697, 0.4523, 0.6706, 0.4526, 0.7318, 0.4546, 0.7486, 0.4526, 0.7494, 0.4546, 0.7154, 0.4546, 0.7318, 0.4521, 0.7314, 0.4521, 0.7136, 0.5939, 0.9175, 0.6178, 0.8976, 0.6178, 0.97, 0.6017, 0.9713, 0.4583, 0.5749, 0.4615, 0.5707, 0.4615, 0.6256, 0.4594, 0.6253, 0.4512, 0.4985, 0.4557, 0.5003, 0.4617, 0.57, 0.4594, 0.5707, 0.1301, 0.8079, 0.1361, 0.7607, 0.1636, 0.7582, 0.1569, 0.8105, 0.1259, 0.8568, 0.1301, 0.8079, 0.1569, 0.8105, 0.1507, 0.8647, 0.03427, 0.7579, 0.03233, 0.772, 0.0, 0.7982, 0.01254, 0.7562, 0.9452, 0.2146, 0.9515, 0.2391, 0.9418, 0.2348, 0.181, 0.8992, 0.1816, 0.9053, 0.1783, 0.9136, 0.1836, 0.93, 0.1783, 0.9136, 0.1816, 0.9053, 0.1861, 0.9267, 0.26, 0.8563, 0.2645, 0.84, 0.2656, 0.8416, 0.2609, 0.8588, 0.4515, 0.369, 0.4515, 0.385, 0.4507, 0.3851, 0.4507, 0.3683, 0.2641, 0.8227, 0.26, 0.808, 0.2609, 0.8079, 0.2651, 0.8234, 0.5031, 0.7164, 0.479, 0.6867, 0.4789, 0.6848, 0.5043, 0.716, 0.4523, 0.7128, 0.4523, 0.6948, 0.4546, 0.6947, 0.4546, 0.7136, 0.9567, 0.1549, 0.951, 0.2024, 0.9354, 0.1952, 0.9354, 0.1502, 0.9652, 0.247, 0.963, 0.2559, 0.9443, 0.2542, 0.9515, 0.2391, 0.963, 0.2559, 0.9636, 0.264, 0.9312, 0.2611, 0.9443, 0.2542, 0.9541, 0.1091, 0.9567, 0.1549, 0.9354, 0.1502, 0.9642, 0.233, 0.9652, 0.247, 0.9515, 0.2391, 0.8759, 0.3227, 0.8473, 0.3158, 0.8436, 0.2676, 0.8773, 0.2692, 0.8773, 0.2692, 0.8436, 0.2676, 0.835, 0.2398, 0.8762, 0.2391, 0.8685, 0.6414, 0.8463, 0.6404, 0.8452, 0.6319, 0.8668, 0.6329, 0.8668, 0.6329, 0.8452, 0.6319, 0.8471, 0.6225, 0.8685, 0.5953, 0.8668, 0.6329, 0.8471, 0.6225, 0.8454, 0.6078, 0.9276, 0.5953, 0.9436, 0.5953, 0.9335, 0.6197, 0.8469, 0.6582, 0.8463, 0.6404, 0.8685, 0.6414, 0.8655, 0.659, 0.8406, 0.6133, 0.8446, 0.6118, 0.8446, 0.6407, 0.8356, 0.6375, 0.6738, 0.7306, 0.6671, 0.7782, 0.6643, 0.7785, 0.6727, 0.7303, 0.5073, 0.7267, 0.5031, 0.7164, 0.5043, 0.716, 0.5087, 0.7267, 0.4546, 0.8199, 0.4903, 0.7787, 0.4937, 0.7799, 0.474, 0.803, 0.2654, 0.832, 0.2641, 0.8227, 0.2651, 0.8234, 0.2666, 0.8331, 0.833, 0.2233, 0.8773, 0.2146, 0.8762, 0.2391, 0.835, 0.2398, 0.2645, 0.84, 0.2654, 0.832, 0.2666, 0.8331, 0.2656, 0.8416, 0.4717, 0.6829, 0.4558, 0.6774, 0.4546, 0.6749, 0.4713, 0.6807, 0.6671, 0.7782, 0.6774, 0.8215, 0.6668, 0.8056, 0.6643, 0.7785, 0.6783, 0.834, 0.6785, 0.7825, 0.727, 0.782, 0.7205, 0.8244, 0.1955, 0.8607, 0.2096, 0.8178, 0.2117, 0.8181, 0.1959, 0.8628, 0.2119, 0.7757, 0.2098, 0.7738, 0.2117, 0.7715, 0.6785, 0.7825, 0.6774, 0.7265, 0.7211, 0.7357, 0.727, 0.782, 0.5547, 0.675, 0.5226, 0.7191, 0.5212, 0.7184, 0.5521, 0.6759, 0.9075, 0.3615, 0.9075, 0.3197, 0.9196, 0.3463, 0.9162, 0.3605, 0.4523, 0.6625, 0.4523, 0.6732, 0.4512, 0.6647, 0.2098, 0.7738, 0.1973, 0.7566, 0.1991, 0.7542, 0.2117, 0.7715, 0.4545, 0.8412, 0.4545, 0.856, 0.4519, 0.8558, 0.4519, 0.841, 0.6774, 0.8443, 0.6783, 0.834, 0.7205, 0.8244, 0.719, 0.8285, 0.05419, 0.7932, 0.06103, 0.7542, 0.1034, 0.7708, 0.1048, 0.8153, 0.5101, 0.7724, 0.5524, 0.8089, 0.5087, 0.7739, 0.1955, 0.8607, 0.1959, 0.8628, 0.1507, 0.8647, 0.5101, 0.7724, 0.5087, 0.7739, 0.5212, 0.7184, 0.5226, 0.7191])
me_body.materials.append(mat_material_001)
me_body.update()
me_body.normals_split_custom_set([tuple(v) for v in zip(*[iter([0.4633, -0.2423, 0.8524, 0.4633, -0.2423, 0.8524, 0.4633, -0.2423, 0.8524, 0.4633, -0.2423, 0.8524, 0.7637, -0.009418, 0.6455, 0.7637, -0.009418, 0.6455, 0.7637, -0.009418, 0.6455, 0.7637, -0.009418, 0.6455, -1.463e-05, 1.0, 1.82e-05, 0.0, 0.0, -1.429e-05, -1.455e-05, 1.0, -1.429e-05, 0.0, 0.0, 1.82e-05, 0.968, -0.1958, -0.1567, 0.968, -0.1958, -0.1567, 0.968, -0.1958, -0.1567, 0.968, -0.1958, -0.1567, 2.419e-05, 1.0, -5.912e-05, 0.0, 0.0, -1.22e-05, -2.37e-05, 1.0, -1.22e-05, 0.0, 0.0, -5.912e-05, -4.371e-08, 1.0, -1.429e-05, 0.0, 0.0, -3.342e-05, -4.8e-05, 1.0, -3.342e-05, 0.0, 0.0, -1.429e-05, 0.9684, -0.1763, 0.1763, 0.9684, -0.1763, 0.1763, 0.9684, -0.1763, 0.1763, 0.9684, -0.1763, 0.1763, 0.4466, -0.1197, 0.8867, 0.4466, -0.1197, 0.8867, 0.4466, -0.1197, 0.8867, 0.4466, -0.1197, 0.8867, 0.338, 0.331, 0.881, 0.338, 0.331, 0.881, 0.338, 0.331, 0.881, 0.338, 0.331, 0.881, 0.9796, 0.03308, -0.1981, 0.9796, 0.03308, -0.1981, 0.9796, 0.03308, -0.1981, 0.9796, 0.03308, -0.1981, -1.0, 0.0, 0.0, -1.0, 0.0, 0.0, -1.0, 0.0, 0.0, -1.0, 0.0, 0.0, -0.1557, -0.4878, 0.8589, -0.1557, -0.4878, 0.8589, -0.1557, -0.4878, 0.8589, -0.1557, -0.4878, 0.8589, -0.8839, -0.24, 0.4015, -0.8839, -0.24, 0.4015, -0.8839, -0.24, 0.4015, -0.8839, -0.24, 0.4015, 0.9857, -0.09798, 0.1373, 0.9857, -0.09798, 0.1373, 0.9857, -0.09798, 0.1373, 0.5233, -0.806, -0.2768, 0.5233, -0.806, -0.2768, 0.5233, -0.806, -0.2768, 0.4457, -0.817, -0.366, 0.4457, -0.817, -0.366, 0.4457, -0.817, -0.366, 0.0, 0.0, -1.0, 0.0, 0.0, -1.0, 0.0, 0.0, -1.0, 0.008649, 0.2161, -0.9763, 0.008649, 0.2161, -0.9763, 0.008649, 0.2161, -0.9763, 0.008649, 0.2161, -0.9763, 0.008649, 0.2161, -0.9763, 0.1657, 0.9601, 0.2255, 0.1657, 0.9601, 0.2255, 0.1657, 0.9601, 0.2255, 0.1657, 0.9601, 0.2255, 0.1657, 0.9601, 0.2255, 0.1018, 0.06303, -0.9928, 0.1018, 0.06303, -0.9928, 0.1018, 0.06303, -0.9928, 0.1018, 0.06303, -0.9928, 0.9781, -0.1157, 0.1727, 0.9781, -0.1157, 0.1727, 0.9781, -0.1157, 0.1727, 0.9781, -0.1157, 0.1727, 0.0, -0.1545, -0.988, 0.0, -0.1545, -0.988, 0.0, -0.1545, -0.988, 0.0, -0.1545, -0.988, 0.0, -1.0, 0.0, 0.0, -1.0, 0.0, 0.0, -1.0, 0.0, -0.01186, 0.2213, -0.9751, -0.01186, 0.2213, -0.9751, -0.01186, 0.2213, -0.9751, -0.01186, 0.2213, -0.9751, 0.01205, -0.2255, 0.9742, 0.01205, -0.2255, 0.9742, 0.01205, -0.2255, 0.9742, 0.01205, -0.2255, 0.9742, 0.1095, 0.5143, 0.8506, 0.1095, 0.5143, 0.8506, 0.1095, 0.5143, 0.8506, 0.1095, 0.5143, 0.8506, -0.939, -0.06124, 0.3385, -0.939, -0.06124, 0.3385, -0.939, -0.06124, 0.3385, -0.939, -0.06124, 0.3385, 0.007173, 0.9944, 0.105, 0.007173, 0.9944, 0.105, 0.007173, 0.9944, 0.105, 0.007173, 0.9944, 0.105, 0.01125, -0.05344, -0.9985, 0.01125, -0.05344, -0.9985, 0.01125, -0.05344, -0.9985, -0.09785, 0.9928, 0.06896, -0.09785, 0.9928, 0.06896, -0.09785, 0.9928, 0.06896, -0.09785, 0.9928, 0.06896, -0.969, -0.1081, 0.2223, -0.969, -0.1081, 0.2223, -0.969, -0.1081, 0.2223, -0.969, -0.1081, 0.2223, -0.8873, -0.4064, -0.2179, -0.8873, -0.4064, -0.2179, -0.8873, -0.4064, -0.2179, -0.8873, -0.4064, -0.2179, 0.9767, 0.2058, -0.06053, 0.9767, 0.2058, -0.06053, 0.9767, 0.2058, -0.06053, 0.9767, 0.2058, -0.06053, 0.377, 0.06443, 0.924, 0.377, 0.06443, 0.924, 0.377, 0.06443, 0.924, 0.377, 0.06443, 0.924, -0.03208, 0.1052, 0.9939, -0.03208, 0.1052, 0.9939, -0.03208, 0.1052, 0.9939, -0.03208, 0.1052, 0.9939, -0.03896, 0.1197, -0.992, -0.03896, 0.1197, -0.992, -0.03896, 0.1197, -0.992, -0.03896, 0.1197, -0.992, -0.03095, 0.2184, 0.9754, -0.03095, 0.2184, 0.9754, -0.03095, 0.2184, 0.9754, -0.03095, 0.2184, 0.9754, -0.956, 0.09181, 0.2788, -0.956, 0.09181, 0.2788, -0.956, 0.09181, 0.2788, -0.956, 0.09181, 0.2788, 0.658, -0.7157, -0.2342, 0.658, -0.7157, -0.2342, 0.658, -0.7157, -0.2342, -0.02657, 0.1874, -0.9819, -0.02657, 0.1874, -0.9819, -0.02657, 0.1874, -0.9819, -0.02657, 0.1874, -0.9819, 0.9627, 0.2156, -0.1632, 0.9627, 0.2156, -0.1632, 0.9627, 0.2156, -0.1632, 0.9627, 0.2156, -0.1632, -0.0032, 0.01976, -0.9998, -0.0032, 0.01976, -0.9998, -0.0032, 0.01976, -0.9998, -0.0032, 0.01976, -0.9998, -0.0814, -0.05055, 0.9954, -0.0814, -0.05055, 0.9954, -0.0814, -0.05055, 0.9954, -0.0814, -0.05055, 0.9954, 0.9774, 0.0459, -0.2064, 0.9774, 0.0459, -0.2064, 0.9774, 0.0459, -0.2064, 0.9774, 0.0459, -0.2064, 0.01456, -0.08786, -0.996, 0.01456, -0.08786, -0.996, 0.01456, -0.08786, -0.996, 0.01456, -0.08786, -0.996, -0.8874, -0.4119, 0.2071, -0.8874, -0.4119, 0.2071, -0.8874, -0.4119, 0.2071, -0.8874, -0.4119, 0.2071, 0.01723, -0.1039, 0.9944, 0.01723, -0.1039, 0.9944, 0.01723, -0.1039, 0.9944, 0.01723, -0.1039, 0.9944, -0.05393, 0.9983, -0.02354, -0.05393, 0.9983, -0.02354, -0.05393, 0.9983, -0.02354, -0.05393, 0.9983, -0.02354, 0.7631, -0.6413, -0.07964, 0.7631, -0.6413, -0.07964, 0.7631, -0.6413, -0.07964, -0.02481, 0.1532, 0.9879, -0.02481, 0.1532, 0.9879, -0.02481, 0.1532, 0.9879, -0.02481, 0.1532, 0.9879, -0.9392, 0.1074, 0.3262, -0.9392, 0.1074, 0.3262, -0.9392, 0.1074, 0.3262, -0.9392, 0.1074, 0.3262, 0.98, 0.1635, -0.1132, 0.98, 0.1635, -0.1132, 0.98, 0.1635, -0.1132, 0.98, 0.1635, -0.1132, 0.9746, 0.05078, -0.2179, 0.9746, 0.05078, -0.2179, 0.9746, 0.05078, -0.2179, 0.9746, 0.05078, -0.2179, 0.7718, 0.4318, 0.4667, 0.7718, 0.4318, 0.4667, 0.7718, 0.4318, 0.4667, 0.7718, 0.4318, 0.4667, 0.9563, -0.1139, -0.2692, 0.9563, -0.1139, -0.2692, 0.9563, -0.1139, -0.2692, 0.9563, -0.1139, -0.2692, 0.09064, 0.9957, -0.02122, 0.09064, 0.9957, -0.02122, 0.09064, 0.9957, -0.02122, 0.09064, 0.9957, -0.02122, 0.9775, 0.08183, 0.1943, 0.9775, 0.08183, 0.1943, 0.9775, 0.08183, 0.1943, 0.9775, 0.08183, 0.1943, -0.9329, 0.06145, -0.3547, -0.9329, 0.06145, -0.3547, -0.9329, 0.06145, -0.3547, -0.9329, 0.06145, -0.3547, -0.06023, 0.9981, -0.01528, -0.06023, 0.9981, -0.01528, -0.06023, 0.9981, -0.01528, -0.06023, 0.9981, -0.01528, 0.9806, 0.03052, 0.1938, 0.9806, 0.03052, 0.1938, 0.9806, 0.03052, 0.1938, 0.9806, 0.03052, 0.1938, 0.9616, 0.221, 0.163, 0.9616, 0.221, 0.163, 0.9616, 0.221, 0.163, 0.9616, 0.221, 0.163, -0.9567, 0.08291, -0.279, -0.9567, 0.08291, -0.279, -0.9567, 0.08291, -0.279, -0.9567, 0.08291, -0.279, 0.977, 0.2044, 0.06046, 0.977, 0.2044, 0.06046, 0.977, 0.2044, 0.06046, 0.977, 0.2044, 0.06046, -0.9691, -0.1047, -0.2235, -0.9691, -0.1047, -0.2235, -0.9691, -0.1047, -0.2235, -0.9691, -0.1047, -0.2235, -0.9456, -0.05385, -0.3209, -0.9456, -0.05385, -0.3209, -0.9456, -0.05385, -0.3209, -0.9456, -0.05385, -0.3209, 0.0, 1.0, 0.0, 0.0, 1.0, 0.0, 0.0, 1.0, 0.0, 0.0, -1.0, 0.0, 0.0, -1.0, 0.0, 0.0, -1.0, 0.0, 0.08032, 0.02652, 0.9964, 0.08032, 0.02652, 0.9964, 0.08032, 0.02652, 0.9964, 0.08032, 0.02652, 0.9964, 0.2161, 0.102, 0.971, 0.2161, 0.102, 0.971, 0.2161, 0.102, 0.971, 0.2161, 0.102, 0.971, 0.1411, 0.9897, -0.02604, 0.1411, 0.9897, -0.02604, 0.1411, 0.9897, -0.02604, 0.1411, 0.9897, -0.02604, 0.007674, -0.9993, 0.03772, 0.007674, -0.9993, 0.03772, 0.007674, -0.9993, 0.03772, 0.007674, -0.9993, 0.03772, 0.187, 0.9821, -0.02294, 0.187, 0.9821, -0.02294, 0.187, 0.9821, -0.02294, 0.187, 0.9821, -0.02294, -0.0624, -0.9929, -0.1014, -0.0624, -0.9929, -0.1014, -0.0624, -0.9929, -0.1014, -0.0624, -0.9929, -0.1014, 0.007633, 1.0, -0.001556, 0.007633, 1.0, -0.001556, 0.007633, 1.0, -0.001556, 0.007633, 1.0, -0.001556, -0.08127, 0.2108, -0.9741, -0.08127, 0.2108, -0.9741, -0.08127, 0.2108, -0.9741, -0.08127, 0.2108, -0.9741, -0.4003, -0.07216, -0.9135, -0.4003, -0.07216, -0.9135, -0.4003, -0.07216, -0.9135, -0.4003, -0.07216, -0.9135, 0.01566, 0.1919, -0.9813, 0.01566, 0.1919, -0.9813, 0.01566, 0.1919, -0.9813, 0.01566, 0.1919, -0.9813, 0.07919, 0.04127, 0.996, 0.07919, 0.04127, 0.996, 0.07919, 0.04127, 0.996, 0.07919, 0.04127, 0.996, 0.01604, -0.9959, -0.08949, 0.01604, -0.9959, -0.08949, 0.01604, -0.9959, -0.08949, 0.01604, -0.9959, -0.08949, 0.9056, -0.3516, -0.2371, 0.9056, -0.3516, -0.2371, 0.9056, -0.3516, -0.2371, 0.9056, -0.3516, -0.2371, 0.02065, -0.2484, 0.9684, 0.02065, -0.2484, 0.9684, 0.02065, -0.2484, 0.9684, 0.02065, -0.2484, 0.9684, -0.08283, 0.9966, -0.002527, -0.08283, 0.9966, -0.002527, -0.08283, 0.9966, -0.002527, -0.08283, 0.9966, -0.002527, -0.08283, 0.9966, 0.00253, -0.08283, 0.9966, 0.00253, -0.08283, 0.9966, 0.00253, -0.08283, 0.9966, 0.00253, -0.06023, 0.9981, 0.01528, -0.06023, 0.9981, 0.01528, -0.06023, 0.9981, 0.01528, -0.06023, 0.9981, 0.01528, -0.05393, 0.9983, 0.02354, -0.05393, 0.9983, 0.02354, -0.05393, 0.9983, 0.02354, -0.05393, 0.9983, 0.02354, 0.9749, 0.05923, -0.2147, 0.9749, 0.05923, -0.2147, 0.9749, 0.05923, -0.2147, 0.9749, 0.05923, -0.2147, 4.313e-06, -5.162e-05, 1.0, 4.313e-06, -5.162e-05, 1.0, 4.313e-06, -5.162e-05, 1.0, 4.313e-06, -5.162e-05, 1.0, -0.9737, -0.02378, 0.2266, -0.9737, -0.02378, 0.2266, -0.9737, -0.02378, 0.2266, -0.9737, -0.02378, 0.2266, 0.9788, 0.03799, 0.2015, 0.9788, 0.03799, 0.2015, 0.9788, 0.03799, 0.2015, 0.9788, 0.03799, 0.2015, -0.8739, -0.4184, -0.2475, -0.8739, -0.4184, -0.2475, -0.8739, -0.4184, -0.2475, -0.8739, -0.4184, -0.2475, 0.07443, -0.8954, -0.4389, 0.07443, -0.8954, -0.4389, 0.07443, -0.8954, -0.4389, 0.07443, -0.8954, -0.4389, 2.454e-08, 0.0, -1.0, 2.454e-08, 0.0, -1.0, 2.454e-08, 0.0, -1.0, 2.454e-08, 0.0, -1.0, -0.9117, -0.05711, -0.4069, -0.9117, -0.05711, -0.4069, -0.9117, -0.05711, -0.4069, -0.9117, -0.05711, -0.4069, 0.9672, 0.06542, 0.2454, 0.9672, 0.06542, 0.2454, 0.9672, 0.06542, 0.2454, 0.9672, 0.06542, 0.2454, -0.9148, -0.06188, 0.3992, -0.9148, -0.06188, 0.3992, -0.9148, -0.06188, 0.3992, -0.9148, -0.06188, 0.3992, -7.108e-09, 0.0, 1.0, -7.108e-09, 0.0, 1.0, -7.108e-09, 0.0, 1.0, -7.108e-09, 0.0, 1.0, 0.9697, 0.06075, -0.2365, 0.9697, 0.06075, -0.2365, 0.9697, 0.06075, -0.2365, 0.9697, 0.06075, -0.2365, -0.8996, -0.3491, 0.2623, -0.8996, -0.3491, 0.2623, -0.8996, -0.3491, 0.2623, -0.8996, -0.3491, 0.2623, -0.9287, -0.2901, -0.231, -0.9287, -0.2901, -0.231, -0.9287, -0.2901, -0.231, -0.9287, -0.2901, -0.231, -0.0121, 0.04728, 0.9988, -0.0121, 0.04728, 0.9988, -0.0121, 0.04728, 0.9988, -0.0121, 0.04728, 0.9988, -0.008784, 0.0001806, -1.0, -0.008784, 0.0001806, -1.0, -0.008784, 0.0001806, -1.0, -0.008784, 0.0001806, -1.0, 0.1584, -0.9871, 0.02459, 0.1584, -0.9871, 0.02459, 0.1584, -0.9871, 0.02459, 0.1584, -0.9871, 0.02459, -0.09602, 0.02491, 0.9951, -0.09602, 0.02491, 0.9951, -0.09602, 0.02491, 0.9951, -0.09602, 0.02491, 0.9951, -0.1514, 0.04066, -0.9876, -0.1514, 0.04066, -0.9876, -0.1514, 0.04066, -0.9876, 0.1637, -0.9835, 0.07671, 0.1637, -0.9835, 0.07671, 0.1637, -0.9835, 0.07671, 0.1637, -0.9835, 0.07671, -0.07117, -0.9971, -0.02575, -0.07117, -0.9971, -0.02575, -0.07117, -0.9971, -0.02575, -0.07117, -0.9971, -0.02575, 0.134, -0.9901, -0.04229, 0.134, -0.9901, -0.04229, 0.134, -0.9901, -0.04229, 0.134, -0.9901, -0.04229, 0.0623, -0.9949, -0.0787, 0.0623, -0.9949, -0.0787, 0.0623, -0.9949, -0.0787, 0.0, 0.0479, 0.9989, 0.0, 0.0479, 0.9989, 0.0, 0.0479, 0.9989, -0.2182, -0.2997, 0.9288, -0.2182, -0.2997, 0.9288, -0.2182, -0.2997, 0.9288, -0.169, 0.2832, -0.9441, -0.169, 0.2832, -0.9441, -0.169, 0.2832, -0.9441, -0.001045, -0.3787, 0.9255, -0.001045, -0.3787, 0.9255, -0.001045, -0.3787, 0.9255, -0.001045, -0.3787, 0.9255, 0.9501, -0.1266, 0.2852, 0.9501, -0.1266, 0.2852, 0.9501, -0.1266, 0.2852, 0.9501, -0.1266, 0.2852, -0.3745, -0.19, 0.9076, -0.3745, -0.19, 0.9076, -0.3745, -0.19, 0.9076, -0.3745, -0.19, 0.9076, -0.0141, -0.9941, -0.1078, -0.0141, -0.9941, -0.1078, -0.0141, -0.9941, -0.1078, -0.0141, -0.9941, -0.1078, -0.09932, 0.9951, 0.001138, -0.09932, 0.9951, 0.001138, -0.09932, 0.9951, 0.001138, -0.09932, 0.9951, 0.001138, 0.3411, 0.94, 0.0005266, 0.3411, 0.94, 0.0005266, 0.3411, 0.94, 0.0005266, 0.3411, 0.94, 0.0005266, 0.05618, -0.9811, -0.1853, 0.05618, -0.9811, -0.1853, 0.05618, -0.9811, -0.1853, 0.05618, -0.9811, -0.1853, 0.0525, 0.9986, -0.0001029, 0.0525, 0.9986, -0.0001029, 0.0525, 0.9986, -0.0001029, 0.0525, 0.9986, -0.0001029, -0.003655, 0.007629, -1.0, -0.003655, 0.007629, -1.0, -0.003655, 0.007629, -1.0, -0.003655, 0.007629, -1.0, 0.8295, -0.5552, -0.06132, 0.8295, -0.5552, -0.06132, 0.8295, -0.5552, -0.06132, 0.8295, -0.5552, -0.06132, 0.2386, -0.02291, -0.9708, 0.2386, -0.02291, -0.9708, 0.2386, -0.02291, -0.9708, 0.2386, -0.02291, -0.9708, -0.007146, -0.2484, 0.9686, -0.007146, -0.2484, 0.9686, -0.007146, -0.2484, 0.9686, -0.007146, -0.2484, 0.9686, -0.356, -0.9343, -0.0198, -0.356, -0.9343, -0.0198, -0.356, -0.9343, -0.0198, -0.356, -0.9343, -0.0198, 0.0, -0.9052, 0.4249, 0.0, -0.9052, 0.4249, 0.0, -0.9052, 0.4249, -0.2975, -0.2088, 0.9316, -0.2975, -0.2088, 0.9316, -0.2975, -0.2088, 0.9316, -0.2975, -0.2088, 0.9316, 0.05085, 0.9673, 0.2485, 0.05085, 0.9673, 0.2485, 0.05085, 0.9673, 0.2485, -0.2358, -0.2283, 0.9446, -0.2358, -0.2283, 0.9446, -0.2358, -0.2283, 0.9446, -0.2358, -0.2283, 0.9446, 0.01755, -0.9781, 0.2072, 0.01755, -0.9781, 0.2072, 0.01755, -0.9781, 0.2072, 0.01755, -0.9781, 0.2072, 0.3559, 0.1589, -0.9209, 0.3559, 0.1589, -0.9209, 0.3559, 0.1589, -0.9209, 0.3559, 0.1589, -0.9209, 0.1407, 0.9512, 0.2748, 0.1407, 0.9512, 0.2748, 0.1407, 0.9512, 0.2748, 0.1407, 0.9512, 0.2748, -0.0606, 0.9982, 0.001057, -0.0606, 0.9982, 0.001057, -0.0606, 0.9982, 0.001057, -0.0606, 0.9982, 0.001057, -0.06066, 0.9982, -0.000954, -0.06066, 0.9982, -0.000954, -0.06066, 0.9982, -0.000954, -0.06066, 0.9982, -0.000954, -0.9847, -0.05982, 0.1634, -0.9847, -0.05982, 0.1634, -0.9847, -0.05982, 0.1634, -0.9847, -0.05982, 0.1634, 0.9805, 0.05955, 0.187, 0.9805, 0.05955, 0.187, 0.9805, 0.05955, 0.187, 0.9805, 0.05955, 0.187, -0.9829, -0.0597, -0.174, -0.9829, -0.0597, -0.174, -0.9829, -0.0597, -0.174, -0.9829, -0.0597, -0.174, -4.136e-06, 5.162e-05, -1.0, -4.136e-06, 5.162e-05, -1.0, -4.136e-06, 5.162e-05, -1.0, -4.136e-06, 5.162e-05, -1.0, 0.04334, -0.9886, -0.1441, 0.04334, -0.9886, -0.1441, 0.04334, -0.9886, -0.1441, 0.04334, -0.9886, -0.1441, 0.07599, -0.208, 0.9752, 0.07599, -0.208, 0.9752, 0.07599, -0.208, 0.9752, 0.07599, -0.208, 0.9752, 0.2275, 0.1016, -0.9685, 0.2275, 0.1016, -0.9685, 0.2275, 0.1016, -0.9685, 0.2275, 0.1016, -0.9685, 0.1287, 0.9917, 6.082e-05, 0.1287, 0.9917, 6.082e-05, 0.1287, 0.9917, 6.082e-05, 0.1287, 0.9917, 6.082e-05, 0.3686, -0.6756, 0.6385, 0.3686, -0.6756, 0.6385, 0.3686, -0.6756, 0.6385, -0.4633, -0.2423, 0.8524, -0.4633, -0.2423, 0.8524, -0.4633, -0.2423, 0.8524, -0.4633, -0.2423, 0.8524, 0.607, -0.5413, 0.5819, 0.607, -0.5413, 0.5819, 0.607, -0.5413, 0.5819, 0.607, -0.5413, 0.5819, 0.1643, -0.5892, -0.7911, 0.1643, -0.5892, -0.7911, 0.1643, -0.5892, -0.7911, 0.1643, -0.5892, -0.7911, -0.968, -0.1958, -0.1567, -0.968, -0.1958, -0.1567, -0.968, -0.1958, -0.1567, -0.968, -0.1958, -0.1567, -4.8e-05, 1.0, -3.318e-05, 0.0, 0.0, -1.477e-05, -4.371e-08, 1.0, -1.477e-05, 0.0, 0.0, -3.318e-05, -0.9532, 0.06012, -0.2964, -0.9532, 0.06012, -0.2964, -0.9532, 0.06012, -0.2964, -0.9532, 0.06012, -0.2964, -0.9684, -0.1763, 0.1763, -0.9684, -0.1763, 0.1763, -0.9684, -0.1763, 0.1763, -0.9684, -0.1763, 0.1763, -0.4466, -0.1197, 0.8867, -0.4466, -0.1197, 0.8867, -0.4466, -0.1197, 0.8867, -0.4466, -0.1197, 0.8867, -0.3381, 0.3322, 0.8805, -0.3381, 0.3322, 0.8805, -0.3381, 0.3322, 0.8805, -0.1633, -0.5935, -0.7881, -0.1633, -0.5935, -0.7881, -0.1633, -0.5935, -0.7881, -0.1633, -0.5935, -0.7881, 0.1486, -0.543, 0.8265, 0.1486, -0.543, 0.8265, 0.1486, -0.543, 0.8265, 0.1486, -0.543, 0.8265, 0.6811, -0.6383, 0.3588, 0.6811, -0.6383, 0.3588, 0.6811, -0.6383, 0.3588, 0.6811, -0.6383, 0.3588, -0.9857, -0.09798, 0.1373, -0.9857, -0.09798, 0.1373, -0.9857, -0.09798, 0.1373, -0.5233, -0.806, -0.2768, -0.5233, -0.806, -0.2768, -0.5233, -0.806, -0.2768, -0.4457, -0.817, -0.366, -0.4457, -0.817, -0.366, -0.4457, -0.817, -0.366, 0.0, 0.0, -1.0, 0.0, 0.0, -1.0, 0.0, 0.0, -1.0, -0.008649, 0.2161, -0.9763, -0.008649, 0.2161, -0.9763, -0.008649, 0.2161, -0.9763, -0.008649, 0.2161, -0.9763, -0.008649, 0.2161, -0.9763, -0.1657, 0.9601, 0.2255, -0.1657, 0.9601, 0.2255, -0.1657, 0.9601, 0.2255, -0.1657, 0.9601, 0.2255, -0.1657, 0.9601, 0.2255, -0.1018, 0.06303, -0.9928, -0.1018, 0.06303, -0.9928, -0.1018, 0.06303, -0.9928, -0.1018, 0.06303, -0.9928, -0.9781, -0.1157, 0.1727, -0.9781, -0.1157, 0.1727, -0.9781, -0.1157, 0.1727, -0.9781, -0.1157, 0.1727, 0.0, -0.1545, -0.988, 0.0, -0.1545, -0.988, 0.0, -0.1545, -0.988, 0.0, -0.1545, -0.988, 0.0, -1.0, 0.0, 0.0, -1.0, 0.0, 0.0, -1.0, 0.0, 0.01186, 0.2213, -0.9751, 0.01186, 0.2213, -0.9751, 0.01186, 0.2213, -0.9751, 0.01186, 0.2213, -0.9751, -0.01205, -0.2255, 0.9742, -0.01205, -0.2255, 0.9742, -0.01205, -0.2255, 0.9742, -0.01205, -0.2255, 0.9742, -0.1095, 0.5143, 0.8506, -0.1095, 0.5143, 0.8506, -0.1095, 0.5143, 0.8506, -0.1095, 0.5143, 0.8506, 0.939, -0.06124, 0.3385, 0.939, -0.06124, 0.3385, 0.939, -0.06124, 0.3385, 0.939, -0.06124, 0.3385, -0.007173, 0.9944, 0.105, -0.007173, 0.9944, 0.105, -0.007173, 0.9944, 0.105, -0.007173, 0.9944, 0.105, -0.01125, -0.05344, -0.9985, -0.01125, -0.05344, -0.9985, -0.01125, -0.05344, -0.9985, 0.09785, 0.9928, 0.06896, 0.09785, 0.9928, 0.06896, 0.09785, 0.9928, 0.06896, 0.09785, 0.9928, 0.06896, 0.969, -0.1081, 0.2223, 0.969, -0.1081, 0.2223, 0.969, -0.1081, 0.2223, 0.969, -0.1081, 0.2223, 0.8873, -0.4064, -0.2179, 0.8873, -0.4064, -0.2179, 0.8873, -0.4064, -0.2179, 0.8873, -0.4064, -0.2179, -0.9767, 0.2058, -0.06053, -0.9767, 0.2058, -0.06053, -0.9767, 0.2058, -0.06053, -0.9767, 0.2058, -0.06053, -0.377, 0.06443, 0.924, -0.377, 0.06443, 0.924, -0.377, 0.06443, 0.924, -0.377, 0.06443, 0.924, 0.03208, 0.1052, 0.9939, 0.03208, 0.1052, 0.9939, 0.03208, 0.1052, 0.9939, 0.03208, 0.1052, 0.9939, 0.03896, 0.1197, -0.992, 0.03896, 0.1197, -0.992, 0.03896, 0.1197, -0.992, 0.03896, 0.1197, -0.992, 0.03095, 0.2184, 0.9754, 0.03095, 0.2184, 0.9754, 0.03095, 0.2184, 0.9754, 0.03095, 0.2184, 0.9754, 0.956, 0.09181, 0.2788, 0.956, 0.09181, 0.2788, 0.956, 0.09181, 0.2788, 0.956, 0.09181, 0.2788, -0.658, -0.7157, -0.2342, -0.658, -0.7157, -0.2342, -0.658, -0.7157, -0.2342, 0.02657, 0.1874, -0.9819, 0.02657, 0.1874, -0.9819, 0.02657, 0.1874, -0.9819, 0.02657, 0.1874, -0.9819, -0.9627, 0.2156, -0.1632, -0.9627, 0.2156, -0.1632, -0.9627, 0.2156, -0.1632, -0.9627, 0.2156, -0.1632, 0.0032, 0.01976, -0.9998, 0.0032, 0.01976, -0.9998, 0.0032, 0.01976, -0.9998, 0.0032, 0.01976, -0.9998, 0.0814, -0.05055, 0.9954, 0.0814, -0.05055, 0.9954, 0.0814, -0.05055, 0.9954, 0.0814, -0.05055, 0.9954, -0.9774, 0.0459, -0.2064, -0.9774, 0.0459, -0.2064, -0.9774, 0.0459, -0.2064, -0.9774, 0.0459, -0.2064, -0.01456, -0.08786, -0.996, -0.01456, -0.08786, -0.996, -0.01456, -0.08786, -0.996, -0.01456, -0.08786, -0.996, 0.8874, -0.4119, 0.2071, 0.8874, -0.4119, 0.2071, 0.8874, -0.4119, 0.2071, 0.8874, -0.4119, 0.2071, -0.01723, -0.1039, 0.9944, -0.01723, -0.1039, 0.9944, -0.01723, -0.1039, 0.9944, -0.01723, -0.1039, 0.9944, 0.05393, 0.9983, -0.02354, 0.05393, 0.9983, -0.02354, 0.05393, 0.9983, -0.02354, 0.05393, 0.9983, -0.02354, -0.7631, -0.6413, -0.07964, -0.7631, -0.6413, -0.07964, -0.7631, -0.6413, -0.07964, 0.02481, 0.1532, 0.9879, 0.02481, 0.1532, 0.9879, 0.02481, 0.1532, 0.9879, 0.02481, 0.1532, 0.9879, 0.9392, 0.1074, 0.3262, 0.9392, 0.1074, 0.3262, 0.9392, 0.1074, 0.3262, 0.9392, 0.1074, 0.3262, -0.98, 0.1635, -0.1132, -0.98, 0.1635, -0.1132, -0.98, 0.1635, -0.1132, -0.98, 0.1635, -0.1132, -0.9746, 0.05078, -0.2179, -0.9746, 0.05078, -0.2179, -0.9746, 0.05078, -0.2179, -0.9746, 0.05078, -0.2179, -0.7718, 0.4318, 0.4667, -0.7718, 0.4318, 0.4667, -0.7718, 0.4318, 0.4667, -0.7718, 0.4318, 0.4667, -0.9563, -0.1139, -0.2692, -0.9563, -0.1139, -0.2692, -0.9563, -0.1139, -0.2692, -0.9563, -0.1139, -0.2692, -0.09064, 0.9957, -0.02122, -0.09064, 0.9957, -0.02122, -0.09064, 0.9957, -0.02122, -0.09064, 0.9957, -0.02122, -0.9775, 0.08183, 0.1943, -0.9775, 0.08183, 0.1943, -0.9775, 0.08183, 0.1943, -0.9775, 0.08183, 0.1943, 0.9329, 0.06145, -0.3547, 0.9329, 0.06145, -0.3547, 0.9329, 0.06145, -0.3547, 0.9329, 0.06145, -0.3547, 0.06023, 0.9981, -0.01528, 0.06023, 0.9981, -0.01528, 0.06023, 0.9981, -0.01528, 0.06023, 0.9981, -0.01528, -0.9806, 0.03052, 0.1938, -0.9806, 0.03052, 0.1938, -0.9806, 0.03052, 0.1938, -0.9806, 0.03052, 0.1938, -0.9616, 0.221, 0.163, -0.9616, 0.221, 0.163, -0.9616, 0.221, 0.163, -0.9616, 0.221, 0.163, 0.9567, 0.08291, -0.279, 0.9567, 0.08291, -0.279, 0.9567, 0.08291, -0.279, 0.9567, 0.08291, -0.279, -0.977, 0.2044, 0.06046, -0.977, 0.2044, 0.06046, -0.977, 0.2044, 0.06046, -0.977, 0.2044, 0.06046, 0.9691, -0.1047, -0.2235, 0.9691, -0.1047, -0.2235, 0.9691, -0.1047, -0.2235, 0.9691, -0.1047, -0.2235, 0.9456, -0.05385, -0.3209, 0.9456, -0.05385, -0.3209, 0.9456, -0.05385, -0.3209, 0.9456, -0.05385, -0.3209, 0.0, 1.0, 0.0, 0.0, 1.0, 0.0, 0.0, 1.0, 0.0, 0.0, -1.0, 0.0, 0.0, -1.0, 0.0, 0.0, -1.0, 0.0, -0.08032, 0.02652, 0.9964, -0.08032, 0.02652, 0.9964, -0.08032, 0.02652, 0.9964, -0.08032, 0.02652, 0.9964, -0.2161, 0.102, 0.971, -0.2161, 0.102, 0.971, -0.2161, 0.102, 0.971, -0.2161, 0.102, 0.971, -0.1411, 0.9897, -0.02604, -0.1411, 0.9897, -0.02604, -0.1411, 0.9897, -0.02604, -0.1411, 0.9897, -0.02604, -0.007674, -0.9993, 0.03772, -0.007674, -0.9993, 0.03772, -0.007674, -0.9993, 0.03772, -0.007674, -0.9993, 0.03772, -0.187, 0.9821, -0.02294, -0.187, 0.9821, -0.02294, -0.187, 0.9821, -0.02294, -0.187, 0.9821, -0.02294, 0.0624, -0.9929, -0.1014, 0.0624, -0.9929, -0.1014, 0.0624, -0.9929, -0.1014, 0.0624, -0.9929, -0.1014, -0.007633, 1.0, -0.001556, -0.007633, 1.0, -0.001556, -0.007633, 1.0, -0.001556, -0.007633, 1.0, -0.001556, 0.08127, 0.2108, -0.9741, 0.08127, 0.2108, -0.9741, 0.08127, 0.2108, -0.9741, 0.08127, 0.2108, -0.9741, 0.4003, -0.07216, -0.9135, 0.4003, -0.07216, -0.9135, 0.4003, -0.07216, -0.9135, 0.4003, -0.07216, -0.9135, -0.01566, 0.1919, -0.9813, -0.01566, 0.1919, -0.9813, -0.01566, 0.1919, -0.9813, -0.01566, 0.1919, -0.9813, -0.07919, 0.04127, 0.996, -0.07919, 0.04127, 0.996, -0.07919, 0.04127, 0.996, -0.07919, 0.04127, 0.996, -0.01604, -0.9959, -0.08949, -0.01604, -0.9959, -0.08949, -0.01604, -0.9959, -0.08949, -0.01604, -0.9959, -0.08949, -0.9056, -0.3516, -0.2371, -0.9056, -0.3516, -0.2371, -0.9056, -0.3516, -0.2371, -0.9056, -0.3516, -0.2371, -0.02065, -0.2484, 0.9684, -0.02065, -0.2484, 0.9684, -0.02065, -0.2484, 0.9684, -0.02065, -0.2484, 0.9684, 0.08283, 0.9966, -0.002527, 0.08283, 0.9966, -0.002527, 0.08283, 0.9966, -0.002527, 0.08283, 0.9966, -0.002527, 0.08283, 0.9966, 0.00253, 0.08283, 0.9966, 0.00253, 0.08283, 0.9966, 0.00253, 0.08283, 0.9966, 0.00253, 0.06023, 0.9981, 0.01528, 0.06023, 0.9981, 0.01528, 0.06023, 0.9981, 0.01528, 0.06023, 0.9981, 0.01528, 0.05393, 0.9983, 0.02354, 0.05393, 0.9983, 0.02354, 0.05393, 0.9983, 0.02354, 0.05393, 0.9983, 0.02354, -0.9749, 0.05923, -0.2147, -0.9749, 0.05923, -0.2147, -0.9749, 0.05923, -0.2147, -0.9749, 0.05923, -0.2147, -4.299e-06, -5.162e-05, 1.0, -4.299e-06, -5.162e-05, 1.0, -4.299e-06, -5.162e-05, 1.0, -4.299e-06, -5.162e-05, 1.0, 0.9737, -0.02378, 0.2266, 0.9737, -0.02378, 0.2266, 0.9737, -0.02378, 0.2266, 0.9737, -0.02378, 0.2266, -0.9788, 0.03799, 0.2015, -0.9788, 0.03799, 0.2015, -0.9788, 0.03799, 0.2015, -0.9788, 0.03799, 0.2015, 0.8739, -0.4184, -0.2475, 0.8739, -0.4184, -0.2475, 0.8739, -0.4184, -0.2475, 0.8739, -0.4184, -0.2475, -0.07443, -0.8954, -0.4389, -0.07443, -0.8954, -0.4389, -0.07443, -0.8954, -0.4389, -0.07443, -0.8954, -0.4389, 0.0, 0.0, -1.0, 0.0, 0.0, -1.0, 0.0, 0.0, -1.0, 0.0, 0.0, -1.0, 0.9117, -0.05711, -0.4069, 0.9117, -0.05711, -0.4069, 0.9117, -0.05711, -0.4069, 0.9117, -0.05711, -0.4069, -0.9672, 0.06542, 0.2454, -0.9672, 0.06542, 0.2454, -0.9672, 0.06542, 0.2454, -0.9672, 0.06542, 0.2454, 0.9148, -0.06188, 0.3992, 0.9148, -0.06188, 0.3992, 0.9148, -0.06188, 0.3992, 0.9148, -0.06188, 0.3992, 1.137e-08, 0.0, 1.0, 1.137e-08, 0.0, 1.0, 1.137e-08, 0.0, 1.0, 1.137e-08, 0.0, 1.0, -0.9697, 0.06075, -0.2365, -0.9697, 0.06075, -0.2365, -0.9697, 0.06075, -0.2365, -0.9697, 0.06075, -0.2365, 0.8996, -0.3491, 0.2623, 0.8996, -0.3491, 0.2623, 0.8996, -0.3491, 0.2623, 0.8996, -0.3491, 0.2623, 0.9287, -0.2901, -0.231, 0.9287, -0.2901, -0.231, 0.9287, -0.2901, -0.231, 0.9287, -0.2901, -0.231, 0.0121, 0.04728, 0.9988, 0.0121, 0.04728, 0.9988, 0.0121, 0.04728, 0.9988, 0.0121, 0.04728, 0.9988, 0.008784, 0.0001806, -1.0, 0.008784, 0.0001806, -1.0, 0.008784, 0.0001806, -1.0, 0.008784, 0.0001806, -1.0, -0.1584, -0.9871, 0.02459, -0.1584, -0.9871, 0.02459, -0.1584, -0.9871, 0.02459, -0.1584, -0.9871, 0.02459, 0.09602, 0.02491, 0.9951, 0.09602, 0.02491, 0.9951, 0.09602, 0.02491, 0.9951, 0.09602, 0.02491, 0.9951, 0.1514, 0.04066, -0.9876, 0.1514, 0.04066, -0.9876, 0.1514, 0.04066, -0.9876, -0.1637, -0.9835, 0.07671, -0.1637, -0.9835, 0.07671, -0.1637, -0.9835, 0.07671, -0.1637, -0.9835, 0.07671, 0.07117, -0.9971, -0.02575, 0.07117, -0.9971, -0.02575, 0.07117, -0.9971, -0.02575, 0.07117, -0.9971, -0.02575, -0.134, -0.9901, -0.04229, -0.134, -0.9901, -0.04229, -0.134, -0.9901, -0.04229, -0.134, -0.9901, -0.04229, -0.0623, -0.9949, -0.0787, -0.0623, -0.9949, -0.0787, -0.0623, -0.9949, -0.0787, 0.0, 0.0479, 0.9989, 0.0, 0.0479, 0.9989, 0.0, 0.0479, 0.9989, 0.2182, -0.2997, 0.9288, 0.2182, -0.2997, 0.9288, 0.2182, -0.2997, 0.9288, 0.169, 0.2832, -0.9441, 0.169, 0.2832, -0.9441, 0.169, 0.2832, -0.9441, 0.001045, -0.3787, 0.9255, 0.001045, -0.3787, 0.9255, 0.001045, -0.3787, 0.9255, 0.001045, -0.3787, 0.9255, -0.9501, -0.1266, 0.2852, -0.9501, -0.1266, 0.2852, -0.9501, -0.1266, 0.2852, -0.9501, -0.1266, 0.2852, 0.3745, -0.19, 0.9076, 0.3745, -0.19, 0.9076, 0.3745, -0.19, 0.9076, 0.3745, -0.19, 0.9076, 0.0141, -0.9941, -0.1078, 0.0141, -0.9941, -0.1078, 0.0141, -0.9941, -0.1078, 0.0141, -0.9941, -0.1078, 0.09932, 0.9951, 0.001138, 0.09932, 0.9951, 0.001138, 0.09932, 0.9951, 0.001138, 0.09932, 0.9951, 0.001138, -0.3411, 0.94, 0.0005265, -0.3411, 0.94, 0.0005265, -0.3411, 0.94, 0.0005265, -0.3411, 0.94, 0.0005265, -0.05618, -0.9811, -0.1853, -0.05618, -0.9811, -0.1853, -0.05618, -0.9811, -0.1853, -0.05618, -0.9811, -0.1853, -0.0525, 0.9986, -0.0001029, -0.0525, 0.9986, -0.0001029, -0.0525, 0.9986, -0.0001029, -0.0525, 0.9986, -0.0001029, 0.003655, 0.007629, -1.0, 0.003655, 0.007629, -1.0, 0.003655, 0.007629, -1.0, 0.003655, 0.007629, -1.0, -0.8295, -0.5552, -0.06132, -0.8295, -0.5552, -0.06132, -0.8295, -0.5552, -0.06132, -0.8295, -0.5552, -0.06132, -0.2386, -0.02291, -0.9708, -0.2386, -0.02291, -0.9708, -0.2386, -0.02291, -0.9708, -0.2386, -0.02291, -0.9708, 0.007146, -0.2484, 0.9686, 0.007146, -0.2484, 0.9686, 0.007146, -0.2484, 0.9686, 0.007146, -0.2484, 0.9686, 0.356, -0.9343, -0.0198, 0.356, -0.9343, -0.0198, 0.356, -0.9343, -0.0198, 0.356, -0.9343, -0.0198, 0.0, -0.9052, 0.4249, 0.0, -0.9052, 0.4249, 0.0, -0.9052, 0.4249, 0.2975, -0.2088, 0.9316, 0.2975, -0.2088, 0.9316, 0.2975, -0.2088, 0.9316, 0.2975, -0.2088, 0.9316, -0.05085, 0.9673, 0.2485, -0.05085, 0.9673, 0.2485, -0.05085, 0.9673, 0.2485, 0.2358, -0.2283, 0.9446, 0.2358, -0.2283, 0.9446, 0.2358, -0.2283, 0.9446, 0.2358, -0.2283, 0.9446, -0.01755, -0.9781, 0.2072, -0.01755, -0.9781, 0.2072, -0.01755, -0.9781, 0.2072, -0.01755, -0.9781, 0.2072, -0.3559, 0.1589, -0.9209, -0.3559, 0.1589, -0.9209, -0.3559, 0.1589, -0.9209, -0.3559, 0.1589, -0.9209, -0.1407, 0.9512, 0.2748, -0.1407, 0.9512, 0.2748, -0.1407, 0.9512, 0.2748, -0.1407, 0.9512, 0.2748, 0.0606, 0.9982, 0.001058, 0.0606, 0.9982, 0.001058, 0.0606, 0.9982, 0.001058, 0.0606, 0.9982, 0.001058, 0.06066, 0.9982, -0.0009542, 0.06066, 0.9982, -0.0009542, 0.06066, 0.9982, -0.0009542, 0.06066, 0.9982, -0.0009542, 0.9847, -0.05982, 0.1634, 0.9847, -0.05982, 0.1634, 0.9847, -0.05982, 0.1634, 0.9847, -0.05982, 0.1634, -0.9805, 0.05955, 0.187, -0.9805, 0.05955, 0.187, -0.9805, 0.05955, 0.187, -0.9805, 0.05955, 0.187, 0.9829, -0.0597, -0.174, 0.9829, -0.0597, -0.174, 0.9829, -0.0597, -0.174, 0.9829, -0.0597, -0.174, 4.136e-06, 5.162e-05, -1.0, 4.136e-06, 5.162e-05, -1.0, 4.136e-06, 5.162e-05, -1.0, 4.136e-06, 5.162e-05, -1.0, -0.04334, -0.9886, -0.1441, -0.04334, -0.9886, -0.1441, -0.04334, -0.9886, -0.1441, -0.04334, -0.9886, -0.1441, -0.07599, -0.208, 0.9752, -0.07599, -0.208, 0.9752, -0.07599, -0.208, 0.9752, -0.07599, -0.208, 0.9752, -0.2275, 0.1016, -0.9685, -0.2275, 0.1016, -0.9685, -0.2275, 0.1016, -0.9685, -0.2275, 0.1016, -0.9685, -0.1287, 0.9917, 6.06e-05, -0.1287, 0.9917, 6.06e-05, -0.1287, 0.9917, 6.06e-05, -0.1287, 0.9917, 6.06e-05, -0.3686, -0.6756, 0.6385, -0.3686, -0.6756, 0.6385, -0.3686, -0.6756, 0.6385, 0.3209, 0.469, -0.8228, 0.3209, 0.469, -0.8228, 0.3209, 0.469, -0.8228, 0.3209, 0.469, -0.8228, -0.5851, -0.5355, 0.609, -0.5851, -0.5355, 0.609, -0.5851, -0.5355, 0.609, -0.5851, -0.5355, 0.609, 0.2127, -0.2944, -0.9317, 0.2127, -0.2944, -0.9317, 0.2127, -0.2944, -0.9317, -4.394e-05, 1.0, -7.141e-06, 0.0, 0.0, -1.951e-06, 5.217e-05, 1.0, -1.951e-06, 0.0, 0.0, -7.141e-06, 0.123, -0.945, 0.303, 0.123, -0.945, 0.303, 0.123, -0.945, 0.303, 0.123, -0.945, 0.303, -0.5956, -0.5281, 0.6053, -0.5956, -0.5281, 0.6053, -0.5956, -0.5281, 0.6053, -0.5956, -0.5281, 0.6053, -0.2127, -0.2944, -0.9317, -0.2127, -0.2944, -0.9317, -0.2127, -0.2944, -0.9317, 0.2989, -0.2937, -0.908, 0.2989, -0.2937, -0.908, 0.2989, -0.2937, -0.908, 0.2989, -0.2937, -0.908, 0.2341, -0.9435, 0.2344, 0.2341, -0.9435, 0.2344, 0.2341, -0.9435, 0.2344, 0.2341, -0.9435, 0.2344, -0.2839, -0.9567, 0.06368, -0.2839, -0.9567, 0.06368, -0.2839, -0.9567, 0.06368, -0.2839, -0.9567, 0.06368, 0.2433, -0.4067, -0.8806, 0.2433, -0.4067, -0.8806, 0.2433, -0.4067, -0.8806, 0.2433, -0.4067, -0.8806, 0.1999, 0.9428, -0.2667, 0.1999, 0.9428, -0.2667, 0.1999, 0.9428, -0.2667, 0.1999, 0.9428, -0.2667, 0.2012, 0.9427, 0.2661, 0.2012, 0.9427, 0.2661, 0.2012, 0.9427, 0.2661, 0.2012, 0.9427, 0.2661, 0.1202, -0.9912, -0.05606, 0.1202, -0.9912, -0.05606, 0.1202, -0.9912, -0.05606, 0.1202, -0.9912, -0.05606, -0.2989, -0.2937, -0.908, -0.2989, -0.2937, -0.908, -0.2989, -0.2937, -0.908, -0.2989, -0.2937, -0.908, -0.2401, 0.9554, -0.1717, -0.2401, 0.9554, -0.1717, -0.2401, 0.9554, -0.1717, -0.2401, 0.9554, -0.1717, -0.2433, -0.4067, -0.8806, -0.2433, -0.4067, -0.8806, -0.2433, -0.4067, -0.8806, -0.2433, -0.4067, -0.8806, -0.3237, 0.9078, -0.2667, -0.3237, 0.9078, -0.2667, -0.3237, 0.9078, -0.2667, -0.3237, 0.9078, -0.2667, -0.3351, 0.9001, 0.2783, -0.3351, 0.9001, 0.2783, -0.3351, 0.9001, 0.2783, -0.3351, 0.9001, 0.2783, -0.9682, -0.1611, -0.1914, -0.9682, -0.1611, -0.1914, -0.9682, -0.1611, -0.1914, -0.9682, -0.1611, -0.1914, 0.9682, -0.163, -0.1895, 0.9682, -0.163, -0.1895, 0.9682, -0.163, -0.1895, 0.9682, -0.163, -0.1895, 0.3068, 0.3431, 0.8878, 0.3068, 0.3431, 0.8878, 0.3068, 0.3431, 0.8878, 0.3068, 0.3431, 0.8878, -0.9789, -0.05109, 0.198, -0.9789, -0.05109, 0.198, -0.9789, -0.05109, 0.198, -0.9789, -0.05109, 0.198, 0.7637, -0.04662, 0.6439, 0.7637, -0.04662, 0.6439, 0.7637, -0.04662, 0.6439, 0.7637, -0.04662, 0.6439, -0.1457, -0.09029, -0.9852, -0.1457, -0.09029, -0.9852, -0.1457, -0.09029, -0.9852, -0.1457, -0.09029, -0.9852, 0.04122, -0.9991, -0.008337, 0.04122, -0.9991, -0.008337, 0.04122, -0.9991, -0.008337, 0.04122, -0.9991, -0.008337, -0.9801, 0.001797, 0.1983, -0.9801, 0.001797, 0.1983, -0.9801, 0.001797, 0.1983, -0.9801, 0.001797, 0.1983, 0.9786, -0.0564, -0.1979, 0.9786, -0.0564, -0.1979, 0.9786, -0.0564, -0.1979, 0.9786, -0.0564, -0.1979, -0.1092, -0.4996, -0.8594, -0.1092, -0.4996, -0.8594, -0.1092, -0.4996, -0.8594, -0.1092, -0.4996, -0.8594, -0.7715, -0.1237, 0.6241, -0.7715, -0.1237, 0.6241, -0.7715, -0.1237, 0.6241, -0.7715, -0.1237, 0.6241, -4.371e-08, 1.0, -3.342e-05, 0.0, 0.0, -1.429e-05, -4.8e-05, 1.0, -1.429e-05, 0.0, 0.0, -3.342e-05, 1.965e-05, 1.0, 3.488e-05, 0.0, 0.0, -2.24e-05, 6.742e-05, 1.0, -2.24e-05, 0.0, 0.0, 3.488e-05, -4.8e-05, 1.0, -1.477e-05, 0.0, 0.0, -3.318e-05, -4.371e-08, 1.0, -3.318e-05, 0.0, 0.0, -1.477e-05, 0.1411, -0.2228, -0.9646, 0.1411, -0.2228, -0.9646, 0.1411, -0.2228, -0.9646, 0.1411, -0.2228, -0.9646, 0.1434, -0.1914, -0.971, 0.1434, -0.1914, -0.971, 0.1434, -0.1914, -0.971, 0.1434, -0.1914, -0.971, -0.9799, 0.02473, -0.1982, -0.9799, 0.02473, -0.1982, -0.9799, 0.02473, -0.1982, -0.9799, 0.02473, -0.1982, 0.9783, -0.0619, 0.1979, 0.9783, -0.0619, 0.1979, 0.9783, -0.0619, 0.1979, 0.9783, -0.0619, 0.1979, -0.04247, -0.9991, -0.00859, -0.04247, -0.9991, -0.00859, -0.04247, -0.9991, -0.00859, -0.04247, -0.9991, -0.00859, -0.9801, 0.01108, -0.1982, -0.9801, 0.01108, -0.1982, -0.9801, 0.01108, -0.1982, -0.9801, 0.01108, -0.1982, 0.9795, -0.03595, 0.1981, 0.9795, -0.03595, 0.1981, 0.9795, -0.03595, 0.1981, 0.9795, -0.03595, 0.1981, -0.775, -0.01134, 0.6318, -0.775, -0.01134, 0.6318, -0.775, -0.01134, 0.6318, -0.775, -0.01134, 0.6318, -0.3421, -0.7527, 0.5626, -0.3421, -0.7527, 0.5626, -0.3421, -0.7527, 0.5626, -0.3421, -0.7527, 0.5626, -0.616, -0.03797, -0.7868, -0.616, -0.03797, -0.7868, -0.616, -0.03797, -0.7868, -0.616, -0.03797, -0.7868, 0.8967, 0.2125, -0.3882, 0.8967, 0.2125, -0.3882, 0.8967, 0.2125, -0.3882, 0.8967, 0.2125, -0.3882, -0.02642, -0.279, 0.9599, -0.02642, -0.279, 0.9599, -0.02642, -0.279, 0.9599, -0.02642, -0.279, 0.9599, -0.9452, 0.04004, 0.3241, -0.9452, 0.04004, 0.3241, -0.9452, 0.04004, 0.3241, -0.9452, 0.04004, 0.3241, -0.1393, 0.3495, -0.9265, -0.1393, 0.3495, -0.9265, -0.1393, 0.3495, -0.9265, -0.259, 0.3951, -0.8814, -0.259, 0.3951, -0.8814, -0.259, 0.3951, -0.8814, -0.259, 0.3951, -0.8814, -0.5914, 0.01772, -0.8062, -0.5914, 0.01772, -0.8062, -0.5914, 0.01772, -0.8062, -0.5914, 0.01772, -0.8062, -4.8e-05, 1.0, 4.303e-06, 0.0, 0.0, -3.211e-05, -4.371e-08, 1.0, -3.211e-05, 0.0, 0.0, 4.303e-06, 0.9542, 0.1056, -0.28, 0.9542, 0.1056, -0.28, 0.9542, 0.1056, -0.28, 0.9542, 0.1056, -0.28, -0.1054, -0.9558, -0.2744, -0.1054, -0.9558, -0.2744, -0.1054, -0.9558, -0.2744, -0.1054, -0.9558, -0.2744, -0.12, 0.9324, 0.341, -0.12, 0.9324, 0.341, -0.12, 0.9324, 0.341, -0.12, 0.9324, 0.341, -0.0907, -0.1069, 0.9901, -0.0907, -0.1069, 0.9901, -0.0907, -0.1069, 0.9901, -0.0907, -0.1069, 0.9901, -1.681e-05, 1.0, 1.796e-05, 0.0, 0.0, 6.152e-05, -1.673e-05, 1.0, 6.152e-05, 0.0, 0.0, 1.796e-05, 4.768e-07, 1.0, 7.344e-05, 0.0, 0.0, -2.329e-05, -4.734e-05, 1.0, -2.329e-05, 0.0, 0.0, 7.344e-05, 4.777e-05, 1.0, -6.362e-06, 0.0, 0.0, -1.419e-06, 0.0, 1.0, -1.419e-06, 0.0, 0.0, -6.362e-06, -0.8652, 0.06863, 0.4967, -0.8652, 0.06863, 0.4967, -0.8652, 0.06863, 0.4967, -0.8652, 0.06863, 0.4967, 0.8953, -0.1345, 0.4246, 0.8953, -0.1345, 0.4246, 0.8953, -0.1345, 0.4246, 0.8953, -0.1345, 0.4246, 0.2787, -0.794, 0.5402, 0.2787, -0.794, 0.5402, 0.2787, -0.794, 0.5402, 0.2787, -0.794, 0.5402, 0.4951, 0.3125, 0.8107, 0.4951, 0.3125, 0.8107, 0.4951, 0.3125, 0.8107, 0.4951, 0.3125, 0.8107, -0.5271, 0.1786, -0.8308, -0.5271, 0.1786, -0.8308, -0.5271, 0.1786, -0.8308, -0.5271, 0.1786, -0.8308, 0.8777, 0.193, -0.4386, 0.8777, 0.193, -0.4386, 0.8777, 0.193, -0.4386, 0.8777, 0.193, -0.4386, -0.9504, -0.1771, 0.2556, -0.9504, -0.1771, 0.2556, -0.9504, -0.1771, 0.2556, -0.9504, -0.1771, 0.2556, 0.2393, 0.9701, -0.04111, 0.2393, 0.9701, -0.04111, 0.2393, 0.9701, -0.04111, 0.2393, 0.9701, -0.04111, 0.5768, 0.04449, 0.8157, 0.5768, 0.04449, 0.8157, 0.5768, 0.04449, 0.8157, 0.5768, 0.04449, 0.8157, -0.543, 0.122, -0.8308, -0.543, 0.122, -0.8308, -0.543, 0.122, -0.8308, -0.543, 0.122, -0.8308, 0.4895, -0.4463, 0.7491, 0.4895, -0.4463, 0.7491, 0.4895, -0.4463, 0.7491, 0.4895, -0.4463, 0.7491, 0.9084, -0.2038, -0.365, 0.9084, -0.2038, -0.365, 0.9084, -0.2038, -0.365, 0.9084, -0.2038, -0.365, -0.1054, -0.9558, -0.2744, -0.1054, -0.9558, -0.2744, -0.1054, -0.9558, -0.2744, -0.1054, -0.9558, -0.2744, 0.7904, -0.457, -0.408, 0.7904, -0.457, -0.408, 0.7904, -0.457, -0.408, 0.7904, -0.457, -0.408, -0.5459, -0.3255, -0.772, -0.5459, -0.3255, -0.772, -0.5459, -0.3255, -0.772, -0.5459, -0.3255, -0.772, -0.9529, -0.04142, 0.3003, -0.9529, -0.04142, 0.3003, -0.9529, -0.04142, 0.3003, -0.9529, -0.04142, 0.3003, -0.1621, -0.8338, -0.5278, -0.1621, -0.8338, -0.5278, -0.1621, -0.8338, -0.5278, -0.1621, -0.8338, -0.5278, -0.3314, 0.02667, -0.9431, -0.3314, 0.02667, -0.9431, -0.3314, 0.02667, -0.9431, -0.3314, 0.02667, -0.9431, 0.3352, -0.02532, 0.9418, 0.3352, -0.02532, 0.9418, 0.3352, -0.02532, 0.9418, 0.3352, -0.02532, 0.9418, 0.1153, 0.02428, 0.993, 0.1153, 0.02428, 0.993, 0.1153, 0.02428, 0.993, 0.6155, 0.237, -0.7517, 0.6155, 0.237, -0.7517, 0.6155, 0.237, -0.7517, -0.4823, 0.8759, 0.01505, -0.4823, 0.8759, 0.01505, -0.4823, 0.8759, 0.01505, -0.4823, 0.8759, 0.01505, -0.2911, -0.3234, 0.9004, -0.2911, -0.3234, 0.9004, -0.2911, -0.3234, 0.9004, -0.2911, -0.3234, 0.9004, 0.5967, -0.01952, -0.8022, 0.5967, -0.01952, -0.8022, 0.5967, -0.01952, -0.8022, 0.5967, -0.01952, -0.8022, 0.1948, -0.8395, -0.5072, 0.1948, -0.8395, -0.5072, 0.1948, -0.8395, -0.5072, 0.1948, -0.8395, -0.5072, 0.3585, -0.003927, -0.9335, 0.3585, -0.003927, -0.9335, 0.3585, -0.003927, -0.9335, 0.3585, -0.003927, -0.9335, -0.3585, -0.003899, 0.9335, -0.3585, -0.003899, 0.9335, -0.3585, -0.003899, 0.9335, -0.3585, -0.003899, 0.9335, 0.261, -0.006786, -0.9653, 0.261, -0.006786, -0.9653, 0.261, -0.006786, -0.9653, 0.261, -0.006786, -0.9653, -0.2654, 0.01626, -0.964, -0.2654, 0.01626, -0.964, -0.2654, 0.01626, -0.964, -0.2654, 0.01626, -0.964, -0.1647, 0.7283, 0.6652, -0.1647, 0.7283, 0.6652, -0.1647, 0.7283, 0.6652, 0.2225, 0.6379, 0.7373, 0.2225, 0.6379, 0.7373, 0.2225, 0.6379, 0.7373, -0.242, -0.9696, -0.03573, -0.242, -0.9696, -0.03573, -0.242, -0.9696, -0.03573, -0.242, -0.9696, -0.03573, 0.9479, -0.08586, 0.3068, 0.9479, -0.08586, 0.3068, 0.9479, -0.08586, 0.3068, 0.9479, -0.08586, 0.3068, 0.685, -0.1586, -0.711, 0.685, -0.1586, -0.711, 0.685, -0.1586, -0.711, 0.685, -0.1586, -0.711, -0.1976, -0.0489, 0.9791, -0.1976, -0.0489, 0.9791, -0.1976, -0.0489, 0.9791, -0.1976, -0.0489, 0.9791, 0.3745, 0.8754, -0.3057, 0.3745, 0.8754, -0.3057, 0.3745, 0.8754, -0.3057, 0.3745, 0.8754, -0.3057, 0.3775, 0.8736, 0.307, 0.3775, 0.8736, 0.307, 0.3775, 0.8736, 0.307, 0.3775, 0.8736, 0.307, 0.2538, 0.2561, 0.9327, 0.2538, 0.2561, 0.9327, 0.2538, 0.2561, 0.9327, 0.2538, 0.2561, 0.9327, 0.2065, 0.4904, -0.8467, 0.2065, 0.4904, -0.8467, 0.2065, 0.4904, -0.8467, 0.2341, -0.9683, -0.08679, 0.2341, -0.9683, -0.08679, 0.2341, -0.9683, -0.08679, 0.188, -0.9001, -0.393, 0.188, -0.9001, -0.393, 0.188, -0.9001, -0.393, 0.188, -0.9001, -0.393, -0.04535, 0.9602, 0.2755, -0.04535, 0.9602, 0.2755, -0.04535, 0.9602, 0.2755, -0.04535, 0.9602, 0.2755, 0.2623, -0.8808, -0.3941, 0.2623, -0.8808, -0.3941, 0.2623, -0.8808, -0.3941, 0.2623, -0.8808, -0.3941, -0.3086, 0.8719, 0.3803, -0.3086, 0.8719, 0.3803, -0.3086, 0.8719, 0.3803, -0.3086, 0.8719, 0.3803, -0.1716, -0.878, 0.4468, -0.1716, -0.878, 0.4468, -0.1716, -0.878, 0.4468, -0.1716, -0.878, 0.4468, -0.4666, -0.3122, 0.8276, -0.4666, -0.3122, 0.8276, -0.4666, -0.3122, 0.8276, -0.4666, -0.3122, 0.8276, 0.9708, 0.1761, -0.1627, 0.9708, 0.1761, -0.1627, 0.9708, 0.1761, -0.1627, 0.9708, 0.1761, -0.1627, 0.3129, 0.3594, -0.8792, 0.3129, 0.3594, -0.8792, 0.3129, 0.3594, -0.8792, 0.3129, 0.3594, -0.8792, 0.01329, 0.3623, -0.932, 0.01329, 0.3623, -0.932, 0.01329, 0.3623, -0.932, 0.01329, 0.3623, -0.932, 0.968, 0.1958, 0.1567, 0.968, 0.1958, 0.1567, 0.968, 0.1958, 0.1567, 0.3363, 0.3465, -0.8757, 0.3363, 0.3465, -0.8757, 0.3363, 0.3465, -0.8757, 0.9569, 0.1884, -0.221, 0.9569, 0.1884, -0.221, 0.9569, 0.1884, -0.221, 0.9569, 0.1884, -0.221, 0.9834, 0.143, 0.1117, 0.9834, 0.143, 0.1117, 0.9834, 0.143, 0.1117, 0.9834, 0.143, 0.1117, -0.06851, 0.3647, -0.9286, -0.06851, 0.3647, -0.9286, -0.06851, 0.3647, -0.9286, -0.06851, 0.3647, -0.9286, 0.3129, 0.3594, -0.8792, 0.3129, 0.3594, -0.8792, 0.3129, 0.3594, -0.8792, 0.3363, 0.3465, -0.8757, 0.3363, 0.3465, -0.8757, 0.3363, 0.3465, -0.8757, 0.3363, 0.3465, -0.8757, -0.2911, -0.3234, 0.9004, -0.2911, -0.3234, 0.9004, -0.2911, -0.3234, 0.9004, -0.1393, 0.3495, -0.9265, -0.1393, 0.3495, -0.9265, -0.1393, 0.3495, -0.9265, -0.1393, 0.3495, -0.9265, 0.6155, 0.237, -0.7517, 0.6155, 0.237, -0.7517, 0.6155, 0.237, -0.7517, 0.6155, 0.237, -0.7517, -0.3491, 0.9365, -0.03213, -0.3491, 0.9365, -0.03213, -0.3491, 0.9365, -0.03213, -0.3491, 0.9365, -0.03213, -0.3938, -0.8797, 0.2665, -0.3938, -0.8797, 0.2665, -0.3938, -0.8797, 0.2665, -0.3938, -0.8797, 0.2665, 0.06471, -0.9974, 0.03152, 0.06471, -0.9974, 0.03152, 0.06471, -0.9974, 0.03152, 0.06471, -0.9974, 0.03152, 0.07984, 0.9717, 0.2225, 0.07984, 0.9717, 0.2225, 0.07984, 0.9717, 0.2225, 0.07984, 0.9717, 0.2225, 0.8989, 0.1463, 0.4131, 0.8989, 0.1463, 0.4131, 0.8989, 0.1463, 0.4131, 0.8989, 0.1463, 0.4131, -0.1695, 0.9018, 0.3974, -0.1695, 0.9018, 0.3974, -0.1695, 0.9018, 0.3974, -0.1695, 0.9018, 0.3974, -0.02528, -0.9019, 0.4312, -0.02528, -0.9019, 0.4312, -0.02528, -0.9019, 0.4312, -0.02528, -0.9019, 0.4312, -0.2933, 0.903, -0.3138, -0.2933, 0.903, -0.3138, -0.2933, 0.903, -0.3138, -0.2933, 0.903, -0.3138, -0.9684, 0.1814, -0.1712, -0.9684, 0.1814, -0.1712, -0.9684, 0.1814, -0.1712, -0.9684, 0.1814, -0.1712, 0.1357, 0.9855, 0.1021, 0.1357, 0.9855, 0.1021, 0.1357, 0.9855, 0.1021, 0.1357, 0.9855, 0.1021, -0.3691, 0.8496, -0.3768, -0.3691, 0.8496, -0.3768, -0.3691, 0.8496, -0.3768, -0.9496, 0.222, 0.2211, -0.9496, 0.222, 0.2211, -0.9496, 0.222, 0.2211, -0.9496, 0.222, 0.2211, -0.5868, -0.801, -0.1187, -0.5868, -0.801, -0.1187, -0.5868, -0.801, -0.1187, -0.5868, -0.801, -0.1187, -0.4902, 0.2549, -0.8335, -0.4902, 0.2549, -0.8335, -0.4902, 0.2549, -0.8335, -0.4902, 0.2549, -0.8335, -0.7067, -0.1133, -0.6984, -0.7067, -0.1133, -0.6984, -0.7067, -0.1133, -0.6984, 0.5922, 0.6474, -0.4797, 0.5922, 0.6474, -0.4797, 0.5922, 0.6474, -0.4797, 0.5922, 0.6474, -0.4797, 0.8639, 0.008859, -0.5036, 0.8639, 0.008859, -0.5036, 0.8639, 0.008859, -0.5036, 0.8639, 0.008859, -0.5036, -0.7665, 0.1852, -0.6149, -0.7665, 0.1852, -0.6149, -0.7665, 0.1852, -0.6149, -0.7665, 0.1852, -0.6149, -0.2709, 0.3084, 0.9119, -0.2709, 0.3084, 0.9119, -0.2709, 0.3084, 0.9119, -0.2709, 0.3084, 0.9119, 0.1227, -0.9245, 0.3608, 0.1227, -0.9245, 0.3608, 0.1227, -0.9245, 0.3608, -0.1242, 0.9242, -0.3612, -0.1242, 0.9242, -0.3612, -0.1242, 0.9242, -0.3612, -0.5622, -0.8193, 0.1127, -0.5622, -0.8193, 0.1127, -0.5622, -0.8193, 0.1127, -0.5622, -0.8193, 0.1127])] * 3)])

# ---- objects
ob_light = bpy.data.objects.new('Light', light_light)
ob_camera = bpy.data.objects.new('Camera', cam_camera)
ob_body = bpy.data.objects.new('Body', me_body)

# ---- transforms, parenting, visibility, modifiers, constraints
ob_light.location = (4.076, 1.005, 5.904)
ob_light.rotation_euler = (0.6503, 0.05522, 1.866)
ob_light.lock_rotations_4d = False
ob_light.empty_display_type = 'ARROWS'
ob_light.color = (0.0, 0.0, 0.0, 0.0)
ob_light.lineart.crease_threshold = 0.0
ob_camera.location = (7.359, -6.926, 4.958)
ob_camera.rotation_euler = (1.109, 0.0, 0.8149)
ob_camera.lock_rotations_4d = False
ob_camera.empty_display_type = 'ARROWS'
ob_camera.color = (0.0, 0.0, 0.0, 0.0)
ob_camera.display_type = 'WIRE'
ob_camera.lineart.crease_threshold = 0.0
ob_body.location = (0.0, 0.0, 0.0)
ob_body.rotation_euler = (1.571, -0.0, 0.0)

# ---- collection membership
col_collection.objects.link(ob_light)
col_collection.objects.link(ob_camera)
col_collection.objects.link(ob_body)

# ---- scene / render settings (as saved in the file)
scene.camera = ob_camera
scene.frame_start = 1; scene.frame_end = 250; scene.frame_set(1)
scene.render.engine = 'BLENDER_EEVEE_NEXT'
scene.cycles.sampling_pattern = 'TABULATED_SOBOL'
bpy.context.view_layer.update()
